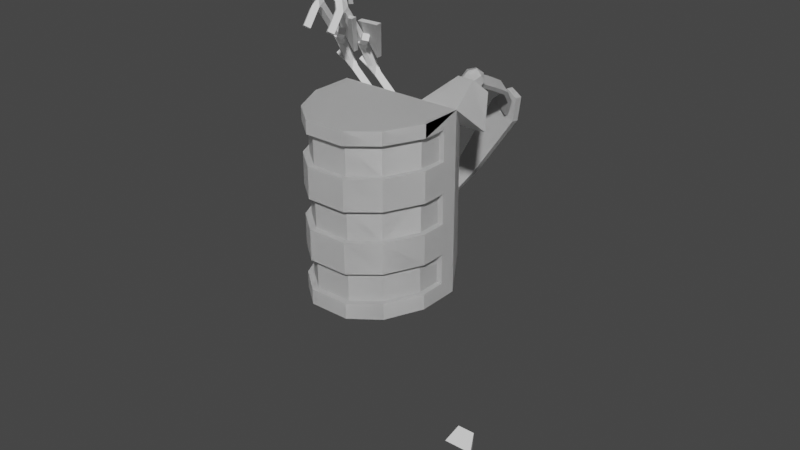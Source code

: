 # Source: Backpack.blend  (saved by Blender 3.3.6; exported with 4.5.12 LTS)
import bpy
from mathutils import Matrix  # noqa: F401  (used for matrix-valued properties, if any)

bpy.ops.wm.read_factory_settings(use_empty=True)
scene = bpy.context.scene
scene.name = 'Scene'

# ---- collections
col_collection = bpy.data.collections.new('Collection'); scene.collection.children.link(col_collection)

# ---- world
world_world = bpy.data.worlds.new('World'); scene.world = world_world
world_world.use_nodes = True; world_world.node_tree.nodes.clear()
_N = world_world.node_tree.nodes; _L = world_world.node_tree.links
n0 = _N.new('ShaderNodeOutputWorld'); n0.name = 'World Output'; n0.location = (300, 300)
n1 = _N.new('ShaderNodeBackground'); n1.name = 'Background'; n1.location = (10, 300)
n1.inputs[0].default_value = (0.05088, 0.05088, 0.05088, 1.0)
_L.new(n1.outputs[0], n0.inputs[0])
n0.is_active_output = True
world_world.color = (0.05088, 0.05088, 0.05088)
world_world.use_sun_shadow = False
world_world.sun_shadow_jitter_overblur = 0.0

# ---- meshes
me_cube = bpy.data.meshes.new('Cube')
me_cube.from_pydata([(-0.3341, -0.207, -0.207), (-0.2003, -0.207, 0.207), (-0.1563, 0.207, -0.207), (-0.08584, 0.207, 0.002002), (0.3408, -0.207, -0.207), (0.207, -0.207, 0.207), (0.163, 0.207, -0.207), (0.09252, 0.207, 0.002002)], [], [(0, 1, 3, 2), (2, 3, 7, 6), (6, 7, 5, 4), (4, 5, 1, 0), (2, 6, 4, 0), (7, 3, 1, 5)])
_uv = me_cube.uv_layers.new(name='UVMap')
_uv.uv.foreach_set('vector', [0.375, 0.0, 0.625, 0.0, 0.625, 0.25, 0.375, 0.25, 0.375, 0.25, 0.625, 0.25, 0.625, 0.5, 0.375, 0.5, 0.375, 0.5, 0.625, 0.5, 0.625, 0.75, 0.375, 0.75, 0.375, 0.75, 0.625, 0.75, 0.625, 1.0, 0.375, 1.0, 0.125, 0.5, 0.375, 0.5, 0.375, 0.75, 0.125, 0.75, 0.625, 0.5, 0.875, 0.5, 0.875, 0.75, 0.625, 0.75])
me_cube.update()
me_cylinder_001 = bpy.data.meshes.new('Cylinder.001')
me_cylinder_001.from_pydata([(-0.6206, -1.283, 0.3058), (-0.1985, -1.283, 0.8665), (0.3075, 0.16, -0.6977), (-0.4542, -1.283, 0.6612), (-0.6207, -1.283, 0.04897), (0.378, 0.3064, -0.5485), (0.1985, -1.283, 0.8665), (0.8046, -0.1196, -0.4166), (0.6209, -1.283, 0.04897), (0.6206, -1.283, 0.3058), (0.6268, 0.16, -0.6977), (0.5564, 0.3064, -0.5485), (0.4542, -1.283, 0.6612), (0.1985, -1.605, 0.8672), (0.6205, -1.605, 0.3054), (0.4538, -1.605, 0.6612), (-0.6205, -1.605, 0.3054), (-0.6216, -1.605, 0.04897), (-0.4538, -1.605, 0.6612), (-0.1985, -1.605, 0.8672), (0.6218, -1.605, 0.04897), (-0.6206, -0.6333, 0.3058), (-0.1985, -0.6333, 0.8665), (-0.4542, -0.6333, 0.6612), (-0.6207, -0.6333, 0.04897), (0.1985, -0.6333, 0.8665), (0.6209, -0.6333, 0.04897), (0.6206, -0.6333, 0.3058), (0.4542, -0.6333, 0.6612), (0.1985, -0.9548, 0.8672), (0.6205, -0.9548, 0.3054), (0.4538, -0.9548, 0.6612), (-0.6205, -0.9548, 0.3054), (-0.6216, -0.9548, 0.04897), (-0.4538, -0.9548, 0.6612), (0.6782, 0.1583, 0.3167), (-0.1985, -0.9548, 0.8672), (0.6782, 0.1583, -0.1316), (0.6218, -0.9548, 0.04897), (0.4965, 0.1583, 0.7049), (0.2169, -0.1195, -0.5866), (-0.2169, -0.1195, -0.5866), (-0.5105, -0.1195, -0.4168), (-0.6782, 0.1583, -0.1316), (-0.6782, 0.1583, 0.3167), (-0.4965, 0.1583, 0.7049), (-0.6206, 0.01669, 0.3058), (-0.2169, 0.1583, 0.9291), (-0.1985, 0.01669, 0.8665), (0.2169, 0.1583, 0.9291), (-0.4542, 0.01669, 0.6612), (-0.6207, 0.01669, 0.04897), (0.1985, 0.01669, 0.8665), (0.6209, 0.01669, 0.04897), (0.6206, 0.01669, 0.3058), (0.4542, 0.01669, 0.6612), (0.1985, -0.3048, 0.8672), (0.6205, -0.3048, 0.3054), (0.4538, -0.3048, 0.6612), (-0.6205, -0.3048, 0.3054), (-0.6216, -0.3048, 0.04897), (-0.4538, -0.3048, 0.6612), (-0.1985, -0.3048, 0.8672), (0.6218, -0.3048, 0.04897), (0.678, -1.773, 0.3153), (0.4949, -1.779, 0.705), (0.6815, -1.773, -0.1348), (0.5105, -1.519, -0.4291), (0.2169, -1.519, -0.5883), (-0.2169, -1.519, -0.5883), (-0.5105, -1.519, -0.4291), (-0.6815, -1.773, -0.1348), (-0.678, -1.773, 0.3153), (-0.4949, -1.779, 0.705), (-0.2169, -1.768, 0.9317), (0.2169, -1.768, 0.9317), (0.6801, -1.605, 0.04897), (0.6801, -1.283, 0.04897), (0.678, -1.283, 0.3156), (0.678, -1.605, 0.3154), (0.6781, -0.6333, 0.3161), (0.6781, -0.9548, 0.3159), (0.6782, 0.01669, 0.3166), (0.6781, -0.3048, 0.3164), (0.6801, -0.9548, 0.04897), (0.6795, -0.6333, 0.04897), (0.679, -0.3048, 0.04897), (0.6784, 0.01669, 0.04897), (0.2169, 0.01669, 0.9293), (0.2169, -0.3048, 0.9297), (0.2169, -0.6333, 0.9301), (0.2169, -1.605, 0.9314), (0.2169, -1.283, 0.931), (0.2169, -0.9548, 0.9306), (0.495, -1.605, 0.705), (0.4953, -1.283, 0.705), (0.4956, -0.9548, 0.705), (0.4958, -0.6333, 0.705), (0.4961, -0.3048, 0.7049), (0.4964, 0.01669, 0.7049), (-0.2169, 0.01669, 0.9293), (-0.2169, -0.3048, 0.9297), (-0.2169, -1.605, 0.9314), (-0.2169, -1.283, 0.931), (-0.2169, -0.9548, 0.9306), (-0.2169, -0.6333, 0.9301), (-0.4958, -0.6333, 0.705), (-0.4956, -0.9548, 0.705), (-0.4964, 0.01669, 0.7049), (-0.4961, -0.3048, 0.7049), (-0.495, -1.605, 0.705), (-0.4953, -1.283, 0.705), (-0.678, -1.605, 0.3154), (-0.6781, -0.9548, 0.3159), (-0.678, -1.283, 0.3156), (-0.6782, 0.01669, 0.3166), (-0.6781, -0.3048, 0.3164), (-0.6781, -0.6333, 0.3161), (-0.6798, -1.605, 0.04897), (-0.6792, -1.283, 0.04897), (-0.6781, -0.6333, 0.04897), (-0.6787, -0.9548, 0.04897), (-0.6781, -0.3048, 0.04897), (-0.6782, 0.01669, 0.04897), (0.5105, -0.1263, -0.4168), (0.139, -0.1195, -0.4168), (0.2671, 0.1583, -0.1316), (0.4511, 0.3552, -0.736), (0.3761, 0.3344, -0.6882), (0.3542, 0.27, -0.6274), (0.4606, 0.2854, -0.7823), (0.3895, 0.2356, -0.7537), (0.3636, 0.2001, -0.6737), (0.5245, 0.2327, -0.7666), (0.48, 0.1611, -0.7315), (0.4276, 0.1474, -0.658), (0.579, 0.2499, -0.7045), (0.557, 0.1854, -0.6437), (0.4821, 0.1646, -0.5959), (0.3981, 0.1996, -0.5891), (0.5351, 0.3202, -0.7428), (0.5695, 0.3197, -0.6582), (0.5436, 0.2842, -0.5782), (0.4726, 0.2345, -0.5496), (0.5055, 0.3724, -0.6739), (0.4531, 0.3587, -0.6004), (0.4086, 0.2871, -0.5653), (-0.5083, -1.775, -1.287), (0.01527, -1.069, -1.385), (-0.5501, -1.751, -1.292), (-0.1908, -0.9517, -1.41), (-0.505, -1.779, -1.33), (0.02169, -1.076, -1.468), (-0.5468, -1.755, -1.336), (-0.1844, -0.9586, -1.494), (0.4492, -0.4089, -1.406), (0.1591, -0.244, -1.442), (0.4556, -0.4158, -1.49), (0.1655, -0.251, -1.526), (0.4906, -0.1392, -1.392), (0.365, -0.06788, -1.408), (0.497, -0.1462, -1.476), (0.3715, -0.07485, -1.491), (0.2585, -0.2771, -1.465), (0.4231, 0.3069, -0.7389), (0.3794, -0.3601, -1.426), (0.544, 0.2239, -0.6996), (0.25, -0.2655, -1.415), (0.3949, 0.2748, -0.7204), (0.3709, -0.3485, -1.376), (0.5158, 0.1918, -0.681), (0.3677, -0.06843, -1.361), (0.425, 0.09224, -1.198), (0.428, 0.1997, -0.9804), (0.5489, 0.1166, -0.941), (0.5459, 0.009234, -1.158), (0.4886, -0.1514, -1.321), (0.5208, 0.08449, -0.9225), (0.5177, -0.02293, -1.14), (0.4667, -0.1651, -1.283), (0.3999, 0.1675, -0.9618), (0.3968, 0.06008, -1.179), (0.3458, -0.0821, -1.322), (-0.4198, 0.02095, -0.1833), (-0.3818, 0.05279, -0.1378), (-0.3512, 0.08679, -0.1871), (-0.3892, 0.05496, -0.2326), (-0.7994, 1.292, 0.3644), (-0.7492, 1.317, 0.4016), (-0.7618, 1.378, 0.3773), (-0.8121, 1.353, 0.3402), (-0.7619, 0.4163, -0.08154), (-0.7984, 0.3842, -0.1281), (-0.7757, 0.4266, -0.1751), (-0.7392, 0.4587, -0.1286), (-0.5274, 0.8441, 0.5068), (-0.5776, 0.8159, 0.4721), (-0.6223, 0.8456, 0.5127), (-0.5721, 0.8738, 0.5474), (-0.8796, 1.343, 0.003451), (-0.8344, 1.326, -0.04339), (-0.7965, 1.378, -0.02592), (-0.8418, 1.395, 0.02092), (-0.8152, 1.032, 0.1806), (-0.7703, 1.015, 0.1335), (-0.7589, 1.08, 0.1207), (-0.8039, 1.097, 0.1677), (-0.4656, 0.6951, 0.1129), (-0.5144, 0.7097, 0.1568), (-0.525, 0.7683, 0.1255), (-0.4761, 0.7537, 0.08163), (-0.8228, 1.133, 0.5451), (-0.7695, 1.16, 0.5761), (-0.8095, 1.205, 0.6058), (-0.8628, 1.179, 0.5748), (-0.4612, 0.06432, -0.1791), (-0.4232, 0.09615, -0.1336), (-0.3926, 0.1302, -0.1829), (-0.4305, 0.09832, -0.2284), (-0.5026, 0.1077, -0.1749), (-0.4646, 0.1395, -0.1294), (-0.434, 0.1735, -0.1787), (-0.4719, 0.1417, -0.2242), (-0.544, 0.151, -0.1707), (-0.506, 0.1829, -0.1252), (-0.4754, 0.2169, -0.1745), (-0.5133, 0.185, -0.22), (-0.5853, 0.1944, -0.1665), (-0.5474, 0.2262, -0.121), (-0.5168, 0.2602, -0.1703), (-0.5547, 0.2284, -0.2158), (-0.6267, 0.2378, -0.1623), (-0.5888, 0.2696, -0.1168), (-0.5581, 0.3036, -0.1661), (-0.5961, 0.2718, -0.2116), (-0.6738, 0.3497, -0.1049), (-0.6096, 0.3672, -0.107), (-0.6138, 0.3896, -0.1703), (-0.6799, 0.3772, -0.1704), (-0.6866, 0.4129, -0.08576), (-0.6205, 0.4253, -0.08573), (-0.6247, 0.4477, -0.149), (-0.6908, 0.4353, -0.1491), (-0.6975, 0.4711, -0.06444), (-0.6314, 0.4835, -0.06442), (-0.6356, 0.5059, -0.1277), (-0.7017, 0.4935, -0.1277), (-0.7085, 0.5292, -0.04313), (-0.6423, 0.5416, -0.0431), (-0.6465, 0.564, -0.1064), (-0.7126, 0.5516, -0.1064), (-0.7023, 0.6267, 0.01973), (-0.6379, 0.6283, 0.0005755), (-0.6419, 0.6629, -0.05166), (-0.7176, 0.6719, -0.02765), (-0.6917, 0.672, 0.05964), (-0.6272, 0.6737, 0.04049), (-0.6425, 0.719, -0.006894), (-0.7069, 0.7173, 0.01226), (-0.681, 0.7174, 0.09955), (-0.6165, 0.7191, 0.0804), (-0.6318, 0.7644, 0.03302), (-0.6963, 0.7627, 0.05217), (-0.6703, 0.7628, 0.1395), (-0.6059, 0.7645, 0.1203), (-0.6211, 0.8097, 0.07293), (-0.6856, 0.808, 0.09208), (-0.6597, 0.8082, 0.1794), (-0.5952, 0.8098, 0.1602), (-0.6104, 0.8551, 0.1128), (-0.6749, 0.8534, 0.132), (-0.649, 0.8535, 0.2193), (-0.5845, 0.8552, 0.2001), (-0.5998, 0.9005, 0.1528), (-0.6643, 0.8988, 0.1719), (-0.6383, 0.8989, 0.2592), (-0.5738, 0.9006, 0.2401), (-0.5891, 0.9459, 0.1927), (-0.6536, 0.9442, 0.2118), (-0.6277, 0.9443, 0.2991), (-0.5632, 0.946, 0.28), (-0.5784, 0.9912, 0.2326), (-0.6429, 0.9895, 0.2517), (-0.617, 0.9897, 0.339), (-0.5525, 0.9913, 0.3199), (-0.5678, 1.037, 0.2725), (-0.6191, 1.026, 0.2906), (-0.6528, 1.077, 0.3564), (-0.6075, 1.106, 0.3969), (-0.5769, 1.133, 0.3433), (-0.6309, 1.101, 0.3133), (-0.686, 1.123, 0.3606), (-0.6407, 1.152, 0.4011), (-0.61, 1.179, 0.3475), (-0.6554, 1.15, 0.3071), (-0.7191, 1.169, 0.3648), (-0.6738, 1.198, 0.4053), (-0.6432, 1.225, 0.3517), (-0.6885, 1.196, 0.3113), (-0.7523, 1.215, 0.369), (-0.707, 1.244, 0.4095), (-0.6763, 1.271, 0.3559), (-0.7217, 1.242, 0.3155), (-0.7854, 1.261, 0.3732), (-0.7401, 1.29, 0.4137), (-0.7095, 1.317, 0.3601), (-0.7548, 1.288, 0.3197), (-0.7084, 0.3126, -0.1492), (-0.6857, 0.355, -0.1963), (-0.6492, 0.3871, -0.1497), (-0.7169, 0.3805, -0.0921), (-0.7534, 0.3484, -0.1386), (-0.7307, 0.3908, -0.1857), (-0.6942, 0.4229, -0.1392), (-0.5329, 1.015, 0.3756), (-0.5831, 0.9868, 0.3409), (-0.6278, 1.017, 0.3814), (-0.5776, 1.045, 0.4161), (-0.5315, 0.9723, 0.4084), (-0.5817, 0.9441, 0.3737), (-0.6264, 0.9738, 0.4142), (-0.5762, 1.002, 0.4489), (-0.5301, 0.9296, 0.4412), (-0.5804, 0.9013, 0.4065), (-0.6251, 0.931, 0.4471), (-0.5748, 0.9593, 0.4817), (-0.5287, 0.8868, 0.474), (-0.579, 0.8586, 0.4393), (-0.6237, 0.8883, 0.4799), (-0.5734, 0.9166, 0.5146), (-0.6553, 1.078, 0.3157), (-0.6024, 1.072, 0.2728), (-0.5722, 1.114, 0.2864), (-0.6174, 1.131, 0.3332), (-0.6874, 1.116, 0.2711), (-0.6421, 1.099, 0.2243), (-0.6042, 1.152, 0.2418), (-0.6495, 1.169, 0.2886), (-0.7194, 1.154, 0.2265), (-0.6742, 1.137, 0.1797), (-0.6363, 1.19, 0.1971), (-0.6815, 1.207, 0.244), (-0.7515, 1.192, 0.1819), (-0.7062, 1.175, 0.1351), (-0.6683, 1.227, 0.1525), (-0.7136, 1.244, 0.1994), (-0.7835, 1.229, 0.1373), (-0.7383, 1.212, 0.09045), (-0.7004, 1.265, 0.1079), (-0.7456, 1.282, 0.1548), (-0.8155, 1.267, 0.09268), (-0.7703, 1.25, 0.04584), (-0.7324, 1.303, 0.06331), (-0.7777, 1.32, 0.1101), (-0.8476, 1.305, 0.04806), (-0.8024, 1.288, 0.001226), (-0.7645, 1.341, 0.01869), (-0.8097, 1.358, 0.06553), (-0.6509, 1.034, 0.3366), (-0.692, 1.033, 0.2976), (-0.6471, 1.016, 0.2506), (-0.6357, 1.081, 0.2377), (-0.6806, 1.099, 0.2848), (-0.7331, 1.033, 0.2586), (-0.6881, 1.016, 0.2115), (-0.6768, 1.081, 0.1987), (-0.7217, 1.098, 0.2457), (-0.7741, 1.032, 0.2196), (-0.7292, 1.015, 0.1725), (-0.7179, 1.08, 0.1597), (-0.7628, 1.097, 0.2067), (-0.6201, 0.5935, -0.02519), (-0.6689, 0.6082, 0.01867), (-0.6795, 0.6668, -0.01264), (-0.5815, 0.6189, 0.009341), (-0.6303, 0.6336, 0.05321), (-0.6408, 0.6922, 0.0219), (-0.592, 0.6775, -0.02197), (-0.5428, 0.6443, 0.04388), (-0.5917, 0.6589, 0.08775), (-0.6022, 0.7176, 0.05643), (-0.5534, 0.7029, 0.01256), (-0.5042, 0.6697, 0.07841), (-0.5531, 0.6843, 0.1223), (-0.5636, 0.7429, 0.09097), (-0.5147, 0.7283, 0.0471), (-0.7962, 1.258, 0.3917), (-0.7428, 1.285, 0.4227), (-0.7828, 1.33, 0.4523), (-0.8362, 1.303, 0.4213), (-0.8051, 1.216, 0.4428), (-0.7517, 1.243, 0.4738), (-0.7917, 1.288, 0.5035), (-0.8451, 1.261, 0.4725), (-0.814, 1.175, 0.4939), (-0.7606, 1.202, 0.5249), (-0.8006, 1.247, 0.5546), (-0.854, 1.22, 0.5236), (-0.6738, 0.3497, -0.1049), (-0.6096, 0.3672, -0.107), (-0.6138, 0.3896, -0.1703), (-0.6799, 0.3772, -0.1704), (-0.7176, 0.6719, -0.02765), (-0.6419, 0.6629, -0.05166), (-0.6379, 0.6283, 0.0005755), (-0.7023, 0.6267, 0.01973), (-0.6309, 1.101, 0.3133), (-0.5769, 1.133, 0.3433), (-0.6075, 1.106, 0.3969), (-0.6528, 1.077, 0.3564), (-0.6492, 0.3871, -0.1497), (-0.6857, 0.355, -0.1963), (-0.7084, 0.3126, -0.1492), (-0.6738, 0.3497, -0.1049), (-0.6174, 1.131, 0.3332), (-0.5722, 1.114, 0.2864), (-0.6024, 1.072, 0.2728), (-0.6553, 1.078, 0.3157), (-0.6309, 1.101, 0.3133), (-0.6024, 1.072, 0.2728), (-0.6191, 1.026, 0.2906), (-0.6509, 1.034, 0.3366), (-0.6419, 0.6629, -0.05166), (-0.6795, 0.6668, -0.01264), (-0.6689, 0.6082, 0.01867), (-0.6201, 0.5935, -0.02519), (-0.7038, 1.005, 0.1187), (-0.9765, 1.526, -0.2146), (-0.6671, 1.007, 0.09188), (-0.9398, 1.528, -0.2414), (-0.587, 1.333, 0.3035), (-0.5503, 1.335, 0.2767), (-0.7084, 0.8167, -0.007578), (-0.1565, 0.9656, 0.3539), (-0.6881, 0.8325, -0.0451), (-0.1362, 0.9814, 0.3164), (-0.4761, 0.498, -0.01573), (-0.4558, 0.5137, -0.05325)], [], [(124, 40, 41, 42, 125), (66, 64, 72, 71), (65, 73, 72, 64), (67, 70, 69, 68), (44, 45, 39, 35), (66, 71, 70, 67), (49, 39, 45, 47), (74, 73, 65, 75), (126, 43, 44, 35, 37), (42, 43, 126, 125), (37, 35, 82, 87, 86, 83, 80, 85, 84, 81, 78, 77, 76, 79, 64, 66), (66, 67, 124, 37), (91, 75, 65, 94), (99, 39, 49, 88), (95, 96, 93, 92), (97, 98, 89, 90), (90, 89, 101, 105), (102, 74, 75, 91), (104, 103, 92, 93), (88, 49, 47, 100), (110, 73, 74, 102), (103, 104, 107, 111), (109, 106, 105, 101), (100, 47, 45, 108), (72, 73, 110, 112), (111, 107, 113, 114), (108, 45, 44, 115), (109, 116, 117, 106), (123, 115, 44, 43, 71, 72, 112, 118, 119, 114, 113, 121, 120, 117, 116, 122), (42, 70, 71, 43), (41, 69, 70, 42), (40, 68, 69, 41), (67, 68, 40, 124), (65, 64, 79, 94), (96, 95, 78, 81), (82, 35, 39, 99), (83, 98, 97, 80), (119, 4, 0, 3, 1, 6, 12, 9, 8, 77, 78, 95, 92, 103, 111, 114), (79, 76, 20, 14, 15, 13, 19, 18, 16, 17, 118, 112, 110, 102, 91, 94), (8, 20, 76, 77), (17, 4, 119, 118), (20, 8, 9, 14), (6, 13, 15, 12), (1, 19, 13, 6), (3, 18, 19, 1), (18, 3, 0, 16), (4, 17, 16, 0), (15, 14, 9, 12), (120, 24, 21, 23, 22, 25, 28, 27, 26, 85, 80, 97, 90, 105, 106, 117), (81, 84, 38, 30, 31, 29, 36, 34, 32, 33, 121, 113, 107, 104, 93, 96), (85, 26, 38, 84), (33, 24, 120, 121), (38, 26, 27, 30), (25, 29, 31, 28), (22, 36, 29, 25), (23, 34, 36, 22), (34, 23, 21, 32), (24, 33, 32, 21), (31, 30, 27, 28), (123, 51, 46, 50, 48, 52, 55, 54, 53, 87, 82, 99, 88, 100, 108, 115), (83, 86, 63, 57, 58, 56, 62, 61, 59, 60, 122, 116, 109, 101, 89, 98), (87, 53, 63, 86), (122, 60, 51, 123), (63, 53, 54, 57), (52, 56, 58, 55), (48, 62, 56, 52), (50, 61, 62, 48), (61, 50, 46, 59), (51, 60, 59, 46), (58, 57, 54, 55), (5, 2, 125, 126), (2, 5, 11, 10), (7, 10, 11, 37), (124, 7, 37), (124, 125, 2, 10, 7), (11, 5, 126, 37), (139, 129, 132), (128, 127, 130, 131), (129, 128, 131, 132), (127, 140, 130), (139, 132, 135), (131, 130, 133, 134), (132, 131, 134, 135), (130, 140, 133), (139, 135, 138), (134, 133, 136, 137), (135, 134, 137, 138), (133, 140, 136), (139, 138, 143), (137, 136, 141, 142), (138, 137, 142, 143), (136, 140, 141), (141, 140, 144), (139, 143, 146), (142, 141, 144, 145), (143, 142, 145, 146), (146, 145, 128, 129), (144, 140, 127), (139, 146, 129), (145, 144, 127, 128), (147, 148, 150, 149), (149, 150, 154, 153), (153, 154, 152, 151), (151, 152, 148, 147), (149, 153, 151, 147), (152, 154, 158, 157), (157, 158, 162, 161), (150, 148, 155, 156), (148, 152, 157, 155), (154, 150, 156, 158), (162, 160, 159, 161), (156, 155, 159, 160), (155, 157, 161, 159), (158, 156, 160, 162), (173, 164, 166, 174), (174, 166, 170, 177), (177, 170, 168, 180), (180, 168, 164, 173), (165, 169, 167, 163), (170, 166, 164, 168), (167, 182, 171, 163), (182, 181, 172, 171), (181, 180, 173, 172), (169, 179, 182, 167), (179, 178, 181, 182), (178, 177, 180, 181), (165, 176, 179, 169), (176, 175, 178, 179), (175, 174, 177, 178), (163, 171, 176, 165), (171, 172, 175, 176), (172, 173, 174, 175), (226, 223, 227, 230), (225, 226, 230, 229), (224, 225, 229, 228), (223, 224, 228, 227), (222, 219, 223, 226), (221, 222, 226, 225), (236, 237, 309), (220, 221, 225, 224), (219, 220, 224, 223), (218, 215, 219, 222), (217, 218, 222, 221), (216, 217, 221, 220), (215, 216, 220, 219), (186, 183, 215, 218), (232, 236, 235), (185, 186, 218, 217), (184, 185, 217, 216), (183, 184, 216, 215), (211, 212, 213, 214), (210, 209, 208, 207), (206, 205, 204, 203), (202, 201, 200, 199), (253, 252, 371), (198, 197, 196, 195), (252, 251, 372), (253, 423, 424, 252), (252, 424, 425, 404), (404, 425, 422, 403), (330, 418, 421, 358), (358, 421, 420, 286), (286, 420, 419, 331), (254, 373, 253), (332, 415, 414, 333), (373, 254, 251), (333, 414, 417, 290), (289, 314, 285, 332), (234, 231, 307, 308), (283, 358, 286), (290, 417, 416, 331), (307, 412, 411, 308), (287, 330, 358), (308, 411, 410, 238), (333, 290, 330), (290, 331, 330), (238, 410, 413, 235), (288, 408, 409, 287), (314, 284, 285), (287, 409, 406, 330), (314, 315, 284), (315, 283, 284), (315, 316, 283), (251, 254, 250, 247), (253, 249, 250, 254), (330, 406, 407, 333), (373, 402, 403, 253), (194, 193, 192, 191), (252, 404, 405, 251), (235, 398, 401, 238), (238, 401, 400, 309), (309, 400, 399, 236), (236, 399, 398, 235), (186, 185, 184, 183), (232, 235, 307, 231), (234, 308, 237, 233), (289, 288, 317, 314), (232, 233, 237, 236), (251, 247, 248, 372), (249, 253, 371, 248), (288, 287, 316, 317), (235, 413, 412, 307), (331, 416, 415, 332), (252, 372, 248, 371), (251, 405, 402, 373), (403, 422, 423, 253), (331, 419, 418, 330), (333, 407, 408, 288), (316, 287, 358, 283), (332, 285, 286, 331), (289, 332, 333, 288), (237, 308, 238, 309), (227, 228, 232, 231), (228, 229, 233, 232), (229, 230, 234, 233), (230, 227, 231, 234), (398, 399, 240, 239), (399, 400, 241, 240), (400, 401, 242, 241), (401, 398, 239, 242), (239, 240, 244, 243), (240, 241, 245, 244), (241, 242, 246, 245), (242, 239, 243, 246), (243, 244, 248, 247), (244, 245, 249, 248), (245, 246, 250, 249), (246, 243, 247, 250), (405, 404, 256, 255), (404, 403, 257, 256), (403, 402, 258, 257), (402, 405, 255, 258), (255, 256, 260, 259), (256, 257, 261, 260), (257, 258, 262, 261), (258, 255, 259, 262), (259, 260, 264, 263), (260, 261, 265, 264), (261, 262, 266, 265), (262, 259, 263, 266), (263, 264, 268, 267), (264, 265, 269, 268), (265, 266, 270, 269), (266, 263, 267, 270), (267, 268, 272, 271), (268, 269, 273, 272), (269, 270, 274, 273), (270, 267, 271, 274), (271, 272, 276, 275), (272, 273, 277, 276), (273, 274, 278, 277), (274, 271, 275, 278), (275, 276, 280, 279), (276, 277, 281, 280), (277, 278, 282, 281), (278, 275, 279, 282), (279, 280, 284, 283), (280, 281, 285, 284), (281, 282, 286, 285), (282, 279, 283, 286), (409, 408, 292, 291), (408, 407, 293, 292), (407, 406, 294, 293), (406, 409, 291, 294), (291, 292, 296, 295), (292, 293, 297, 296), (293, 294, 298, 297), (294, 291, 295, 298), (295, 296, 300, 299), (296, 297, 301, 300), (297, 298, 302, 301), (298, 295, 299, 302), (299, 300, 304, 303), (300, 301, 305, 304), (301, 302, 306, 305), (302, 299, 303, 306), (303, 304, 188, 187), (304, 305, 189, 188), (305, 306, 190, 189), (306, 303, 187, 190), (310, 311, 412, 413), (311, 312, 411, 412), (312, 313, 410, 411), (313, 310, 413, 410), (191, 192, 311, 310), (192, 193, 312, 311), (193, 194, 313, 312), (194, 191, 310, 313), (318, 319, 315, 314), (319, 320, 316, 315), (320, 321, 317, 316), (321, 318, 314, 317), (322, 323, 319, 318), (323, 324, 320, 319), (324, 325, 321, 320), (325, 322, 318, 321), (326, 327, 323, 322), (327, 328, 324, 323), (328, 329, 325, 324), (329, 326, 322, 325), (195, 196, 327, 326), (196, 197, 328, 327), (197, 198, 329, 328), (198, 195, 326, 329), (334, 335, 416, 417), (335, 336, 415, 416), (336, 337, 414, 415), (337, 334, 417, 414), (338, 339, 335, 334), (339, 340, 336, 335), (340, 341, 337, 336), (341, 338, 334, 337), (342, 343, 339, 338), (343, 344, 340, 339), (344, 345, 341, 340), (345, 342, 338, 341), (346, 347, 343, 342), (347, 348, 344, 343), (348, 349, 345, 344), (349, 346, 342, 345), (350, 351, 347, 346), (351, 352, 348, 347), (352, 353, 349, 348), (353, 350, 346, 349), (354, 355, 351, 350), (355, 356, 352, 351), (356, 357, 353, 352), (357, 354, 350, 353), (199, 200, 355, 354), (200, 201, 356, 355), (201, 202, 357, 356), (202, 199, 354, 357), (359, 360, 420, 421), (360, 361, 419, 420), (361, 362, 418, 419), (362, 359, 421, 418), (363, 364, 360, 359), (364, 365, 361, 360), (365, 366, 362, 361), (366, 363, 359, 362), (367, 368, 364, 363), (368, 369, 365, 364), (369, 370, 366, 365), (370, 367, 363, 366), (203, 204, 368, 367), (204, 205, 369, 368), (205, 206, 370, 369), (206, 203, 367, 370), (374, 375, 424, 425), (375, 376, 423, 424), (376, 377, 422, 423), (377, 374, 425, 422), (378, 379, 375, 374), (379, 380, 376, 375), (380, 381, 377, 376), (381, 378, 374, 377), (382, 383, 379, 378), (383, 384, 380, 379), (384, 385, 381, 380), (385, 382, 378, 381), (207, 208, 383, 382), (208, 209, 384, 383), (209, 210, 385, 384), (210, 207, 382, 385), (187, 188, 387, 386), (188, 189, 388, 387), (189, 190, 389, 388), (190, 187, 386, 389), (386, 387, 391, 390), (387, 388, 392, 391), (388, 389, 393, 392), (389, 386, 390, 393), (390, 391, 395, 394), (391, 392, 396, 395), (392, 393, 397, 396), (393, 390, 394, 397), (394, 395, 212, 211), (395, 396, 213, 212), (396, 397, 214, 213), (397, 394, 211, 214), (426, 427, 429, 428), (428, 429, 431), (431, 429, 427, 430), (430, 427, 426), (428, 431, 430, 426), (432, 433, 435, 434), (434, 435, 437), (437, 435, 433, 436), (436, 433, 432), (434, 437, 436, 432)])
_uv = me_cylinder_001.uv_layers.new(name='UVMap')
_uv.uv.foreach_set('vector', [0.83, 0.704, 0.75, 0.704, 0.6667, 0.704, 0.5833, 0.704, 0.7422, 0.704, 0.9167, 0.7105, 1.0, 0.7105, 0.4167, 0.7105, 0.5, 0.7105, 0.08333, 0.7105, 0.3333, 0.7105, 0.4167, 0.7105, 7.451e-08, 0.7105, 0.8333, 0.7105, 0.5833, 0.7105, 0.6667, 0.7105, 0.75, 0.7105, 0.4167, 0.704, 0.3333, 0.704, 0.08333, 0.704, 7.451e-08, 0.704, 0.9167, 0.7105, 0.5, 0.7105, 0.5833, 0.7105, 0.8333, 0.7105, 0.1667, 0.704, 0.08333, 0.704, 0.3333, 0.704, 0.25, 0.704, 0.25, 0.7105, 0.3333, 0.7105, 0.08333, 0.7105, 0.1667, 0.7105, 0.7904, 0.704, 0.5, 0.704, 0.4167, 0.704, 1.0, 0.704, 0.9147, 0.704, 0.5833, 0.704, 0.5, 0.704, 0.7904, 0.704, 0.7424, 0.704, 0.9167, 0.704, 1.0, 0.704, 1.0, 0.7045, 0.9503, 0.7045, 0.9503, 0.7056, 1.0, 0.7056, 1.0, 0.7067, 0.9504, 0.7067, 0.9505, 0.7078, 1.0, 0.7078, 1.0, 0.7089, 0.9506, 0.7089, 0.9507, 0.71, 1.0, 0.71, 1.0, 0.7105, 0.9167, 0.7105, 0.9167, 0.7105, 0.8333, 0.7105, 0.836, 0.7041, 0.9167, 0.7041, 0.1667, 0.71, 0.1667, 0.7105, 0.08333, 0.7105, 0.08333, 0.71, 0.08333, 0.7045, 0.08333, 0.704, 0.1667, 0.704, 0.1667, 0.7045, 0.08333, 0.7089, 0.08333, 0.7078, 0.1667, 0.7078, 0.1667, 0.7089, 0.08333, 0.7067, 0.08333, 0.7056, 0.1667, 0.7056, 0.1667, 0.7067, 0.1667, 0.7067, 0.1667, 0.7056, 0.25, 0.7056, 0.25, 0.7067, 0.25, 0.71, 0.25, 0.7105, 0.1667, 0.7105, 0.1667, 0.71, 0.25, 0.7078, 0.25, 0.7089, 0.1667, 0.7089, 0.1667, 0.7078, 0.1667, 0.7045, 0.1667, 0.704, 0.25, 0.704, 0.25, 0.7045, 0.3333, 0.71, 0.3333, 0.7105, 0.25, 0.7105, 0.25, 0.71, 0.25, 0.7089, 0.25, 0.7078, 0.3333, 0.7078, 0.3333, 0.7089, 0.3333, 0.7056, 0.3333, 0.7067, 0.25, 0.7067, 0.25, 0.7056, 0.25, 0.7045, 0.25, 0.704, 0.3333, 0.704, 0.3333, 0.7045, 0.4167, 0.7105, 0.3333, 0.7105, 0.3333, 0.71, 0.4167, 0.71, 0.3333, 0.7089, 0.3333, 0.7078, 0.4167, 0.7078, 0.4167, 0.7089, 0.3333, 0.7045, 0.3333, 0.704, 0.4167, 0.704, 0.4167, 0.7045, 0.3333, 0.7056, 0.4167, 0.7056, 0.4167, 0.7067, 0.3333, 0.7067, 0.4664, 0.7045, 0.4167, 0.7045, 0.4167, 0.704, 0.5, 0.704, 0.5, 0.7105, 0.4167, 0.7105, 0.4167, 0.71, 0.466, 0.71, 0.4661, 0.7089, 0.4167, 0.7089, 0.4167, 0.7078, 0.4662, 0.7078, 0.4662, 0.7067, 0.4167, 0.7067, 0.4167, 0.7056, 0.4663, 0.7056, 0.5833, 0.704, 0.5833, 0.7105, 0.5, 0.7105, 0.5, 0.704, 0.6667, 0.704, 0.6667, 0.7105, 0.5833, 0.7105, 0.5833, 0.704, 0.75, 0.704, 0.75, 0.7105, 0.6667, 0.7105, 0.6667, 0.704, 0.8333, 0.7105, 0.75, 0.7105, 0.75, 0.704, 0.8333, 0.704, 0.08333, 0.7105, 7.451e-08, 0.7105, 7.451e-08, 0.71, 0.08333, 0.71, 0.08333, 0.7078, 0.08333, 0.7089, 7.451e-08, 0.7089, 7.451e-08, 0.7078, 7.451e-08, 0.7045, 7.451e-08, 0.704, 0.08333, 0.704, 0.08333, 0.7045, 7.451e-08, 0.7056, 0.08333, 0.7056, 0.08333, 0.7067, 7.451e-08, 0.7067, 0.375, 0.2822, 0.375, 0.2902, 0.4278, 0.2902, 0.4764, 0.313, 0.5044, 0.3479, 0.5044, 0.4021, 0.4764, 0.437, 0.4278, 0.4598, 0.375, 0.4598, 0.375, 0.4679, 0.4235, 0.4676, 0.4805, 0.4427, 0.5119, 0.4046, 0.5119, 0.3454, 0.4805, 0.3073, 0.4235, 0.2824, 0.4235, 0.7824, 0.375, 0.7821, 0.375, 0.7901, 0.4278, 0.7902, 0.4764, 0.813, 0.5045, 0.8479, 0.5045, 0.9021, 0.4764, 0.937, 0.4278, 0.9598, 0.375, 0.9599, 0.375, 0.9679, 0.4235, 0.9676, 0.4805, 0.9426, 0.512, 0.9046, 0.512, 0.8454, 0.4805, 0.8074, 0.3348, 0.5, 0.3349, 0.75, 0.3429, 0.75, 0.3429, 0.5, 0.1651, 0.75, 0.1652, 0.5, 0.1572, 0.5, 0.1571, 0.75, 0.9216, 0.7065, 0.9215, 0.7045, 1.0, 0.7045, 1.0, 0.7065, 0.1667, 0.7045, 0.1667, 0.7066, 0.08333, 0.7065, 0.08333, 0.7045, 0.25, 0.7045, 0.25, 0.7066, 0.1667, 0.7066, 0.1667, 0.7045, 0.3333, 0.7045, 0.3333, 0.7065, 0.25, 0.7066, 0.25, 0.7045, 0.3333, 0.7065, 0.3333, 0.7045, 0.4167, 0.7045, 0.4167, 0.7065, 0.4952, 0.7045, 0.495, 0.7065, 0.4167, 0.7065, 0.4167, 0.7045, 0.08333, 0.7065, 7.451e-08, 0.7065, 7.451e-08, 0.7045, 0.08333, 0.7045, 0.375, 0.2824, 0.375, 0.2902, 0.4278, 0.2902, 0.4764, 0.313, 0.5044, 0.3479, 0.5044, 0.4021, 0.4764, 0.437, 0.4278, 0.4598, 0.375, 0.4598, 0.375, 0.4678, 0.4236, 0.4676, 0.4805, 0.4427, 0.5118, 0.4046, 0.5118, 0.3454, 0.4805, 0.3073, 0.4236, 0.2824, 0.4236, 0.7824, 0.375, 0.7821, 0.375, 0.7901, 0.4278, 0.7902, 0.4764, 0.813, 0.5045, 0.8479, 0.5045, 0.9021, 0.4764, 0.937, 0.4278, 0.9598, 0.375, 0.9599, 0.375, 0.9677, 0.4236, 0.9676, 0.4805, 0.9427, 0.5119, 0.9046, 0.5119, 0.8454, 0.4805, 0.8073, 0.3428, 0.5, 0.3348, 0.5, 0.3349, 0.75, 0.3429, 0.75, 0.1651, 0.75, 0.1652, 0.5, 0.1574, 0.5, 0.1573, 0.75, 0.9216, 0.7065, 0.9215, 0.7045, 1.0, 0.7045, 1.0, 0.7065, 0.1667, 0.7045, 0.1667, 0.7066, 0.08333, 0.7065, 0.08333, 0.7045, 0.25, 0.7045, 0.25, 0.7066, 0.1667, 0.7066, 0.1667, 0.7045, 0.3333, 0.7045, 0.3333, 0.7065, 0.25, 0.7066, 0.25, 0.7045, 0.3333, 0.7065, 0.3333, 0.7045, 0.4167, 0.7045, 0.4167, 0.7065, 0.4952, 0.7045, 0.495, 0.7065, 0.4167, 0.7065, 0.4167, 0.7045, 0.08333, 0.7065, 7.451e-08, 0.7065, 7.451e-08, 0.7045, 0.08333, 0.7045, 0.375, 0.2824, 0.375, 0.2902, 0.4278, 0.2902, 0.4764, 0.313, 0.5044, 0.3479, 0.5044, 0.4021, 0.4764, 0.437, 0.4278, 0.4598, 0.375, 0.4598, 0.375, 0.4677, 0.4237, 0.4676, 0.4804, 0.4428, 0.5117, 0.4046, 0.5117, 0.3454, 0.4804, 0.3072, 0.4237, 0.2824, 0.4237, 0.7824, 0.375, 0.7823, 0.375, 0.7901, 0.4278, 0.7902, 0.4764, 0.813, 0.5045, 0.8479, 0.5045, 0.9021, 0.4764, 0.937, 0.4278, 0.9598, 0.375, 0.9599, 0.375, 0.9676, 0.4237, 0.9676, 0.4804, 0.9428, 0.5118, 0.9046, 0.5118, 0.8454, 0.4804, 0.8072, 0.3427, 0.5, 0.3348, 0.5, 0.3349, 0.75, 0.3427, 0.75, 0.1574, 0.75, 0.1651, 0.75, 0.1652, 0.5, 0.1574, 0.5, 0.9216, 0.7065, 0.9215, 0.7045, 1.0, 0.7045, 1.0, 0.7065, 0.1667, 0.7045, 0.1667, 0.7066, 0.08333, 0.7065, 0.08333, 0.7045, 0.25, 0.7045, 0.25, 0.7066, 0.1667, 0.7066, 0.1667, 0.7045, 0.3333, 0.7045, 0.3333, 0.7065, 0.25, 0.7066, 0.25, 0.7045, 0.3333, 0.7065, 0.3333, 0.7045, 0.4167, 0.7045, 0.4167, 0.7065, 0.4952, 0.7045, 0.495, 0.7065, 0.4167, 0.7065, 0.4167, 0.7045, 0.08333, 0.7065, 7.451e-08, 0.7065, 7.451e-08, 0.7045, 0.08333, 0.7045, 0.625, 0.25, 0.375, 0.25, 0.3783, 0.0107, 0.625, 0.006398, 0.375, 0.25, 0.625, 0.25, 0.625, 0.5, 0.375, 0.5, 0.375, 0.75, 0.375, 0.5, 0.625, 0.5, 0.6112, 0.75, 0.375, 0.8569, 0.375, 0.75, 0.6086, 0.7506, 0.2621, 0.7365, 0.125, 0.7365, 0.125, 0.5, 0.375, 0.5, 0.375, 0.75, 0.625, 0.5, 0.875, 0.5, 0.875, 0.7436, 0.625, 0.7436, 0.5833, 0.0, 0.6667, 0.25, 0.5, 0.25, 0.6667, 0.5, 0.6667, 0.75, 0.5, 0.75, 0.5, 0.5, 0.6667, 0.25, 0.6667, 0.5, 0.5, 0.5, 0.5, 0.25, 0.6667, 0.75, 0.5833, 1.0, 0.5, 0.75, 0.4167, 0.0, 0.5, 0.25, 0.3333, 0.25, 0.5, 0.5, 0.5, 0.75, 0.3333, 0.75, 0.3333, 0.5, 0.5, 0.25, 0.5, 0.5, 0.3333, 0.5, 0.3333, 0.25, 0.5, 0.75, 0.4167, 1.0, 0.3333, 0.75, 0.25, 0.0, 0.3333, 0.25, 0.1667, 0.25, 0.3333, 0.5, 0.3333, 0.75, 0.1667, 0.75, 0.1667, 0.5, 0.3333, 0.25, 0.3333, 0.5, 0.1667, 0.5, 0.1667, 0.25, 0.3333, 0.75, 0.25, 1.0, 0.1667, 0.75, 0.08333, 0.0, 0.1667, 0.25, 0.0, 0.25, 0.1667, 0.5, 0.1667, 0.75, 0.0, 0.75, 0.0, 0.5, 0.1667, 0.25, 0.1667, 0.5, 0.0, 0.5, 0.0, 0.25, 0.1667, 0.75, 0.08333, 1.0, 0.0, 0.75, 1.0, 0.75, 0.9167, 1.0, 0.8333, 0.75, 0.9167, 0.0, 1.0, 0.25, 0.8333, 0.25, 1.0, 0.5, 1.0, 0.75, 0.8333, 0.75, 0.8333, 0.5, 1.0, 0.25, 1.0, 0.5, 0.8333, 0.5, 0.8333, 0.25, 0.8333, 0.25, 0.8333, 0.5, 0.6667, 0.5, 0.6667, 0.25, 0.8333, 0.75, 0.75, 1.0, 0.6667, 0.75, 0.75, 0.0, 0.8333, 0.25, 0.6667, 0.25, 0.8333, 0.5, 0.8333, 0.75, 0.6667, 0.75, 0.6667, 0.5, 0.375, 0.0, 0.625, 0.0, 0.625, 0.25, 0.375, 0.25, 0.375, 0.25, 0.625, 0.25, 0.625, 0.5, 0.375, 0.5, 0.375, 0.5, 0.625, 0.5, 0.625, 0.75, 0.375, 0.75, 0.375, 0.75, 0.625, 0.75, 0.625, 1.0, 0.375, 1.0, 0.125, 0.5, 0.375, 0.5, 0.375, 0.75, 0.125, 0.75, 0.625, 0.75, 0.625, 0.5, 0.625, 0.5, 0.625, 0.75, 0.625, 0.75, 0.625, 0.5, 0.625, 0.5, 0.625, 0.75, 0.625, 0.25, 0.625, 0.0, 0.625, 0.0, 0.625, 0.25, 0.625, 1.0, 0.625, 0.75, 0.625, 0.75, 0.625, 1.0, 0.625, 0.5, 0.625, 0.25, 0.625, 0.25, 0.625, 0.5, 0.625, 0.5, 0.875, 0.5, 0.875, 0.75, 0.625, 0.75, 0.625, 0.25, 0.625, 0.0, 0.625, 0.0, 0.625, 0.25, 0.625, 1.0, 0.625, 0.75, 0.625, 0.75, 0.625, 1.0, 0.625, 0.5, 0.625, 0.25, 0.625, 0.25, 0.625, 0.5, 0.5625, 0.0, 0.625, 0.0, 0.625, 0.25, 0.5625, 0.25, 0.5625, 0.25, 0.625, 0.25, 0.625, 0.5, 0.5625, 0.5, 0.5625, 0.5, 0.625, 0.5, 0.625, 0.75, 0.5625, 0.75, 0.5625, 0.75, 0.625, 0.75, 0.625, 1.0, 0.5625, 1.0, 0.125, 0.5, 0.375, 0.5, 0.375, 0.75, 0.125, 0.75, 0.625, 0.5, 0.875, 0.5, 0.875, 0.75, 0.625, 0.75, 0.375, 0.75, 0.4375, 0.75, 0.4375, 1.0, 0.375, 1.0, 0.4375, 0.75, 0.5, 0.75, 0.5, 1.0, 0.4375, 1.0, 0.5, 0.75, 0.5625, 0.75, 0.5625, 1.0, 0.5, 1.0, 0.375, 0.5, 0.4375, 0.5, 0.4375, 0.75, 0.375, 0.75, 0.4375, 0.5, 0.5, 0.5, 0.5, 0.75, 0.4375, 0.75, 0.5, 0.5, 0.5625, 0.5, 0.5625, 0.75, 0.5, 0.75, 0.375, 0.25, 0.4375, 0.25, 0.4375, 0.5, 0.375, 0.5, 0.4375, 0.25, 0.5, 0.25, 0.5, 0.5, 0.4375, 0.5, 0.5, 0.25, 0.5625, 0.25, 0.5625, 0.5, 0.5, 0.5, 0.375, 0.0, 0.4375, 0.0, 0.4375, 0.25, 0.375, 0.25, 0.4375, 0.0, 0.5, 0.0, 0.5, 0.25, 0.4375, 0.25, 0.5, 0.0, 0.5625, 0.0, 0.5625, 0.25, 0.5, 0.25, 0.0, 0.0, 0.0, 0.0, 0.0, 0.0, 0.0, 0.0, 0.0, 0.0, 0.0, 0.0, 0.0, 0.0, 0.0, 0.0, 0.0, 0.0, 0.0, 0.0, 0.0, 0.0, 0.0, 0.0, 0.0, 0.0, 0.0, 0.0, 0.0, 0.0, 0.0, 0.0, 0.0, 0.0, 0.0, 0.0, 0.0, 0.0, 0.0, 0.0, 0.0, 0.0, 0.0, 0.0, 0.0, 0.0, 0.0, 0.0, 0.0, 0.0, 0.0, 0.0, 0.0, 0.0, 0.0, 0.0, 0.0, 0.0, 0.0, 0.0, 0.0, 0.0, 0.0, 0.0, 0.0, 0.0, 0.0, 0.0, 0.0, 0.0, 0.0, 0.0, 0.0, 0.0, 0.0, 0.0, 0.0, 0.0, 0.0, 0.0, 0.0, 0.0, 0.0, 0.0, 0.0, 0.0, 0.0, 0.0, 0.0, 0.0, 0.0, 0.0, 0.0, 0.0, 0.0, 0.0, 0.0, 0.0, 0.0, 0.0, 0.0, 0.0, 0.0, 0.0, 0.0, 0.0, 0.0, 0.0, 0.0, 0.0, 0.0, 0.0, 0.0, 0.0, 0.0, 0.0, 0.0, 0.0, 0.0, 0.0, 0.0, 0.0, 0.0, 0.0, 0.0, 0.0, 0.0, 0.0, 0.0, 0.0, 0.0, 0.0, 0.0, 0.0, 0.0, 0.0, 0.0, 0.0, 0.0, 0.0, 0.0, 0.0, 0.0, 0.0, 0.0, 0.0, 0.0, 0.0, 0.0, 0.0, 0.0, 0.0, 0.0, 0.0, 0.0, 0.0, 0.0, 0.0, 0.0, 0.0, 0.0, 0.0, 0.0, 0.0, 0.0, 0.0, 0.0, 0.0, 0.0, 0.0, 0.0, 0.0, 0.0, 0.0, 0.0, 0.0, 0.0, 0.0, 0.0, 0.0, 0.0, 0.0, 0.0, 0.0, 0.0, 0.0, 0.0, 0.0, 0.0, 0.0, 0.0, 0.0, 0.0, 0.0, 0.0, 0.0, 0.0, 0.0, 0.0, 0.0, 0.0, 0.0, 0.0, 0.0, 0.0, 0.0, 0.0, 0.0, 0.0, 0.0, 0.0, 0.0, 0.0, 0.0, 0.0, 0.0, 0.0, 0.0, 0.0, 0.0, 0.0, 0.0, 0.0, 0.0, 0.0, 0.0, 0.0, 0.0, 0.0, 0.0, 0.0, 0.0, 0.0, 0.0, 0.0, 0.0, 0.0, 0.0, 0.0, 0.0, 0.0, 0.0, 0.0, 0.0, 0.0, 0.0, 0.0, 0.0, 0.0, 0.0, 0.0, 0.0, 0.0, 0.0, 0.0, 0.0, 0.0, 0.0, 0.0, 0.0, 0.0, 0.0, 0.0, 0.0, 0.0, 0.0, 0.0, 0.0, 0.0, 0.0, 0.0, 0.0, 0.0, 0.0, 0.0, 0.0, 0.0, 0.0, 0.0, 0.0, 0.0, 0.0, 0.0, 0.0, 0.0, 0.0, 0.0, 0.0, 0.0, 0.0, 0.0, 0.0, 0.0, 0.0, 0.0, 0.0, 0.0, 0.0, 0.0, 0.0, 0.0, 0.0, 0.0, 0.0, 0.0, 0.0, 0.0, 0.0, 0.0, 0.0, 0.0, 0.0, 0.0, 0.0, 0.0, 0.0, 0.0, 0.0, 0.0, 0.0, 0.0, 0.0, 0.0, 0.0, 0.0, 0.0, 0.0, 0.0, 0.0, 0.0, 0.0, 0.0, 0.0, 0.0, 0.0, 0.0, 0.0, 0.0, 0.0, 0.0, 0.0, 0.0, 0.0, 0.0, 0.0, 0.0, 0.0, 0.0, 0.0, 0.0, 0.0, 0.0, 0.0, 0.0, 0.0, 0.0, 0.0, 0.0, 0.0, 0.0, 0.0, 0.0, 0.0, 0.0, 0.0, 0.0, 0.0, 0.0, 0.0, 0.0, 0.0, 0.0, 0.0, 0.0, 0.0, 0.0, 0.0, 0.0, 0.0, 0.0, 0.0, 0.0, 0.0, 0.0, 0.0, 0.0, 0.0, 0.0, 0.0, 0.0, 0.0, 0.0, 0.0, 0.0, 0.0, 0.0, 0.0, 0.0, 0.0, 0.0, 0.0, 0.0, 0.0, 0.0, 0.0, 0.0, 0.0, 0.0, 0.0, 0.0, 0.0, 0.0, 0.0, 0.0, 0.0, 0.0, 0.0, 0.0, 0.0, 0.0, 0.0, 0.0, 0.0, 0.0, 0.0, 0.0, 0.0, 0.0, 0.0, 0.0, 0.0, 0.0, 0.0, 0.0, 0.0, 0.0, 0.0, 0.0, 0.0, 0.0, 0.0, 0.0, 0.0, 0.0, 0.0, 0.0, 0.0, 0.0, 0.0, 0.0, 0.0, 0.0, 0.0, 0.0, 0.0, 0.0, 0.0, 0.0, 0.0, 0.0, 0.0, 0.0, 0.0, 0.0, 0.0, 0.0, 0.0, 0.0, 0.0, 0.0, 0.0, 0.0, 0.0, 0.0, 0.0, 0.0, 0.0, 0.0, 0.0, 0.0, 0.0, 0.0, 0.0, 0.0, 0.0, 0.0, 0.0, 0.0, 0.0, 0.0, 0.0, 0.0, 0.0, 0.0, 0.0, 0.0, 0.0, 0.0, 0.0, 0.0, 0.0, 0.0, 0.0, 0.0, 0.0, 0.0, 0.0, 0.0, 0.0, 0.0, 0.0, 0.0, 0.0, 0.0, 0.0, 0.0, 0.0, 0.0, 0.0, 0.0, 0.0, 0.0, 0.0, 0.0, 0.0, 0.0, 0.0, 0.0, 0.0, 0.0, 0.0, 0.0, 0.0, 0.0, 0.0, 0.0, 0.0, 0.0, 0.0, 0.0, 0.0, 0.0, 0.0, 0.0, 0.0, 0.0, 0.0, 0.0, 0.0, 0.0, 0.0, 0.0, 0.0, 0.0, 0.0, 0.0, 0.0, 0.0, 0.0, 0.0, 0.0, 0.0, 0.0, 0.0, 0.0, 0.0, 0.0, 0.0, 0.0, 0.0, 0.0, 0.0, 0.0, 0.0, 0.0, 0.0, 0.0, 0.0, 0.0, 0.0, 0.0, 0.0, 0.0, 0.0, 0.0, 0.0, 0.0, 0.0, 0.0, 0.0, 0.0, 0.0, 0.0, 0.0, 0.0, 0.0, 0.0, 0.0, 0.0, 0.0, 0.0, 0.0, 0.0, 0.0, 0.0, 0.0, 0.0, 0.0, 0.0, 0.0, 0.0, 0.0, 0.0, 0.0, 0.0, 0.0, 0.0, 0.0, 0.0, 0.0, 0.0, 0.0, 0.0, 0.0, 0.0, 0.0, 0.0, 0.0, 0.0, 0.0, 0.0, 0.0, 0.0, 0.0, 0.0, 0.0, 0.0, 0.0, 0.0, 0.0, 0.0, 0.0, 0.0, 0.0, 0.0, 0.0, 0.0, 0.0, 0.0, 0.0, 0.0, 0.0, 0.0, 0.0, 0.0, 0.0, 0.0, 0.0, 0.0, 0.0, 0.0, 0.0, 0.0, 0.0, 0.0, 0.0, 0.0, 0.0, 0.0, 0.0, 0.0, 0.0, 0.0, 0.0, 0.0, 0.0, 0.0, 0.0, 0.0, 0.0, 0.0, 0.0, 0.0, 0.0, 0.0, 0.0, 0.0, 0.0, 0.0, 0.0, 0.0, 0.0, 0.0, 0.0, 0.0, 0.0, 0.0, 0.0, 0.0, 0.0, 0.0, 0.0, 0.0, 0.0, 0.0, 0.0, 0.0, 0.0, 0.0, 0.0, 0.0, 0.0, 0.0, 0.0, 0.0, 0.0, 0.0, 0.0, 0.0, 0.0, 0.0, 0.0, 0.0, 0.0, 0.0, 0.0, 0.0, 0.0, 0.0, 0.0, 0.0, 0.0, 0.0, 0.0, 0.0, 0.0, 0.0, 0.0, 0.0, 0.0, 0.0, 0.0, 0.0, 0.0, 0.0, 0.0, 0.0, 0.0, 0.0, 0.0, 0.0, 0.0, 0.0, 0.0, 0.0, 0.0, 0.0, 0.0, 0.0, 0.0, 0.0, 0.0, 0.0, 0.0, 0.0, 0.0, 0.0, 0.0, 0.0, 0.0, 0.0, 0.0, 0.0, 0.0, 0.0, 0.0, 0.0, 0.0, 0.0, 0.0, 0.0, 0.0, 0.0, 0.0, 0.0, 0.0, 0.0, 0.0, 0.0, 0.0, 0.0, 0.0, 0.0, 0.0, 0.0, 0.0, 0.0, 0.0, 0.0, 0.0, 0.0, 0.0, 0.0, 0.0, 0.0, 0.0, 0.0, 0.0, 0.0, 0.0, 0.0, 0.0, 0.0, 0.0, 0.0, 0.0, 0.0, 0.0, 0.0, 0.0, 0.0, 0.0, 0.0, 0.0, 0.0, 0.0, 0.0, 0.0, 0.0, 0.0, 0.0, 0.0, 0.0, 0.0, 0.0, 0.0, 0.0, 0.0, 0.0, 0.0, 0.0, 0.0, 0.0, 0.0, 0.0, 0.0, 0.0, 0.0, 0.0, 0.0, 0.0, 0.0, 0.0, 0.0, 0.0, 0.0, 0.0, 0.0, 0.0, 0.0, 0.0, 0.0, 0.0, 0.0, 0.0, 0.0, 0.0, 0.0, 0.0, 0.0, 0.0, 0.0, 0.0, 0.0, 0.0, 0.0, 0.0, 0.0, 0.0, 0.0, 0.0, 0.0, 0.0, 0.0, 0.0, 0.0, 0.0, 0.0, 0.0, 0.0, 0.0, 0.0, 0.0, 0.0, 0.0, 0.0, 0.0, 0.0, 0.0, 0.0, 0.0, 0.0, 0.0, 0.0, 0.0, 0.0, 0.0, 0.0, 0.0, 0.0, 0.0, 0.0, 0.0, 0.0, 0.0, 0.0, 0.0, 0.0, 0.0, 0.0, 0.0, 0.0, 0.0, 0.0, 0.0, 0.0, 0.0, 0.0, 0.0, 0.0, 0.0, 0.0, 0.0, 0.0, 0.0, 0.0, 0.0, 0.0, 0.0, 0.0, 0.0, 0.0, 0.0, 0.0, 0.0, 0.0, 0.0, 0.0, 0.0, 0.0, 0.0, 0.0, 0.0, 0.0, 0.0, 0.0, 0.0, 0.0, 0.0, 0.0, 0.0, 0.0, 0.0, 0.0, 0.0, 0.0, 0.0, 0.0, 0.0, 0.0, 0.0, 0.0, 0.0, 0.0, 0.0, 0.0, 0.0, 0.0, 0.0, 0.0, 0.0, 0.0, 0.0, 0.0, 0.0, 0.0, 0.0, 0.0, 0.0, 0.0, 0.0, 0.0, 0.0, 0.0, 0.0, 0.0, 0.0, 0.0, 0.0, 0.0, 0.0, 0.0, 0.0, 0.0, 0.0, 0.0, 0.0, 0.0, 0.0, 0.0, 0.0, 0.0, 0.0, 0.0, 0.0, 0.0, 0.0, 0.0, 0.0, 0.0, 0.0, 0.0, 0.0, 0.0, 0.0, 0.0, 0.0, 0.0, 0.0, 0.0, 0.0, 0.0, 0.0, 0.0, 0.0, 0.0, 0.0, 0.0, 0.0, 0.0, 0.0, 0.0, 0.0, 0.0, 0.0, 0.0, 0.0, 0.0, 0.0, 0.0, 0.0, 0.0, 0.0, 0.0, 0.0, 0.0, 0.0, 0.0, 0.0, 0.0, 0.0, 0.0, 0.0, 0.0, 0.0, 0.0, 0.0, 0.0, 0.0, 0.0, 0.0, 0.0, 0.0, 0.0, 0.0, 0.0, 0.0, 0.0, 0.0, 0.0, 0.0, 0.0, 0.0, 0.0, 0.0, 0.0, 0.0, 0.0, 0.0, 0.0, 0.0, 0.0, 0.0, 0.0, 0.0, 0.0, 0.0, 0.0, 0.0, 0.0, 0.0, 0.0, 0.0, 0.0, 0.0, 0.0, 0.0, 0.0, 0.0, 0.0, 0.0, 0.0, 0.0, 0.0, 0.0, 0.0, 0.0, 0.0, 0.0, 0.0, 0.0, 0.0, 0.0, 0.0, 0.0, 0.0, 0.0, 0.0, 0.0, 0.0, 0.0, 0.0, 0.0, 0.0, 0.0, 0.0, 0.0, 0.0, 0.0, 0.0, 0.0, 0.0, 0.0, 0.0, 0.0, 0.0, 0.0, 0.0, 0.0, 0.0, 0.0, 0.0, 0.0, 0.0, 0.0, 0.0, 0.0, 0.0, 0.0, 0.0, 0.0, 0.0, 0.0, 0.0, 0.0, 0.0, 0.0, 0.0, 0.0, 0.0, 0.0, 0.0, 0.0, 0.0, 0.0, 0.0, 0.0, 0.0, 0.0, 0.0, 0.0, 0.0, 0.0, 0.0, 0.0, 0.0, 0.0, 0.0, 0.0, 0.0, 0.0, 0.0, 0.0, 0.0, 0.0, 0.0, 0.0, 0.0, 0.0, 0.0, 0.0, 0.0, 0.0, 0.0, 0.0, 0.0, 0.0, 0.0, 0.0, 0.0, 0.0, 0.0, 0.0, 0.0, 0.0, 0.0, 0.0, 0.0, 0.0, 0.0, 0.0, 0.0, 0.0, 0.0, 0.0, 0.0, 0.0, 0.0, 0.0, 0.0, 0.0, 0.0, 0.0, 0.0, 0.0, 0.0, 0.0, 0.0, 0.0, 0.0, 0.0, 0.0, 0.0, 0.0, 0.0, 0.0, 0.0, 0.0, 0.0, 0.0, 0.0, 0.0, 0.0, 0.0, 0.0, 0.0, 0.0, 0.0, 0.0, 0.0, 0.0, 0.0, 0.0, 0.0, 0.0, 0.0, 0.0, 0.0, 0.0, 0.0, 0.0, 0.0, 0.0, 0.0, 0.0, 0.0, 0.0, 0.0, 0.0, 0.0, 0.0, 0.0, 0.0, 0.0, 0.0, 0.0, 0.0, 0.0, 0.0, 0.0, 0.0, 0.0, 0.0, 0.0, 0.0, 0.0, 0.0, 0.0, 0.0, 0.0, 0.0, 0.0, 0.0, 0.0, 0.0, 0.0, 0.0, 0.0, 0.0, 0.0, 0.0, 0.0, 0.0, 0.0, 0.0, 0.0, 0.0, 0.0, 0.0, 0.0, 0.0, 0.0, 0.0, 0.0, 0.0, 0.0, 0.0, 0.0, 0.0, 0.0, 0.0, 0.0, 0.0, 0.0, 0.0, 0.0, 0.0, 0.0, 0.0, 0.0, 0.0, 0.0, 0.0, 0.0, 0.0, 0.0, 0.0, 0.0, 0.0, 0.0, 0.0, 0.0, 0.0, 0.0, 0.0, 0.0, 0.0, 0.0, 0.0, 0.0, 0.0, 0.0, 0.0, 0.0, 0.0, 0.0, 0.0, 0.0, 0.0, 0.0, 0.0, 0.0, 0.0, 0.0, 0.0, 0.0, 0.0, 0.0, 0.0, 0.0, 0.0, 0.0, 0.0, 0.0, 0.0, 0.0, 0.0, 0.0, 0.0, 0.0, 0.0, 0.0, 0.0, 0.0, 0.0, 0.0, 0.0, 0.0, 0.0, 0.0, 0.0, 0.0, 0.0, 0.0, 0.0, 0.0, 0.0, 0.0, 0.0, 0.0, 0.0, 0.0, 0.0, 0.0, 0.0, 0.0, 0.0, 0.0, 0.0, 0.0, 0.0, 0.0, 0.0, 0.0, 0.0, 0.0, 0.0, 0.0, 0.0, 0.0, 0.0, 0.0, 0.0, 0.0, 0.0, 0.0, 0.0, 0.0, 0.0, 0.0, 0.0, 0.0, 0.0, 0.0, 0.0, 0.0, 0.0, 0.0, 0.0, 0.0, 0.0, 0.0, 0.0, 0.0, 0.0, 0.0, 0.0, 0.0, 0.0, 0.0, 0.0, 0.0, 0.0, 0.0, 0.0, 0.0, 0.0, 0.0, 0.0, 0.0, 0.0, 0.0, 0.0, 0.0, 0.0, 0.0, 0.0, 0.0, 0.0, 0.0, 0.0, 0.0, 0.0, 0.0, 0.0, 0.0, 0.0, 0.0, 0.0, 0.0, 0.0, 0.0, 0.0, 0.0, 0.0, 0.0, 0.0, 0.0, 0.0, 0.0, 0.0, 0.0, 0.0, 0.0, 0.0, 0.0, 0.0, 0.0, 0.0, 0.0, 0.0, 0.0, 0.0, 0.0, 0.0, 0.0, 0.0, 0.0, 0.0, 0.0, 0.0, 0.0, 0.0, 0.0, 0.0, 0.0, 0.0, 0.0, 0.0, 0.0, 0.0, 0.0, 0.0, 0.0, 0.0, 0.0, 0.0, 0.0, 0.0, 0.0, 0.0, 0.0, 0.0, 0.0, 0.0, 0.0, 0.0, 0.0, 0.0, 0.0, 0.0, 0.0, 0.0, 0.0, 0.0, 0.0, 0.0, 0.0, 0.0, 0.0, 0.0, 0.0, 0.0, 0.0, 0.0, 0.0, 0.0, 0.0, 0.0, 0.0, 0.0, 0.0, 0.0, 0.0, 0.0, 0.0, 0.0, 0.0, 0.0, 0.0, 0.0, 0.0, 0.0, 0.0, 0.0, 0.0, 0.0, 0.0, 0.0, 0.0, 0.0, 0.0, 0.0, 0.0, 0.0, 0.0, 0.0, 0.0, 0.0, 0.0, 0.0, 0.0, 0.0, 0.0, 0.0, 0.0, 0.0, 0.0, 0.0, 0.0, 0.0, 0.0, 0.0, 0.0, 0.0, 0.0, 0.0, 0.0, 0.0, 0.0, 0.0, 0.0, 0.0, 0.0, 0.0, 0.0, 0.0, 0.0, 0.0, 0.0, 0.0, 0.0, 0.0, 0.0, 0.0, 0.0, 0.0, 0.0, 0.0, 0.0, 0.0, 0.0, 0.0, 0.0, 0.0, 0.0, 0.0, 0.0, 0.0, 0.0, 0.0, 0.0, 0.0, 0.0, 0.0, 0.0, 0.0, 0.0, 0.0, 0.0, 0.0, 0.0, 0.0, 0.0, 0.0, 0.0, 0.0, 0.0, 0.0, 0.0, 0.0, 0.0, 0.0, 0.0, 0.0, 0.0, 0.0, 0.0, 0.0, 0.0, 0.0, 0.0, 0.0, 0.0, 0.0, 0.0, 0.0, 0.0, 0.0, 0.0, 0.0, 0.0, 0.0, 0.0, 0.0, 0.0, 0.0, 0.0, 0.0, 0.0, 0.0, 0.0, 0.0, 0.0, 0.0, 0.0, 0.0, 0.0, 0.0, 0.0, 0.0, 0.0, 0.0, 0.0, 0.0, 0.0, 0.0, 0.0, 0.0, 0.0, 0.0, 0.0, 0.0, 0.0, 0.0, 0.0, 0.0, 0.0, 0.0, 0.0, 0.0, 0.0, 0.0, 0.0, 0.0, 0.0, 0.0, 0.0, 0.0, 0.0, 0.0, 0.0, 0.0, 0.0, 0.0, 0.0, 0.0, 0.0, 0.0, 0.0, 0.0, 0.0, 0.0, 0.0, 0.0, 0.0, 0.0, 0.0, 0.0, 0.0, 0.0, 0.0, 0.0, 0.0, 0.0, 0.0, 0.0, 0.0, 0.0, 0.0, 0.0, 0.0, 0.0, 0.0, 0.0, 0.0, 0.0, 0.0, 0.0, 0.0, 0.0, 0.0, 0.0, 0.0, 0.0, 0.0, 0.0, 0.0, 0.0, 0.0, 0.0, 0.0, 0.0, 0.0, 0.0, 0.0, 0.0, 0.0, 0.0, 0.0, 0.0, 0.0, 0.0, 0.0, 0.0, 0.0, 0.0, 0.0, 0.0, 0.0, 0.0, 0.0, 0.0, 0.0, 0.0, 0.0, 0.0, 0.0, 0.0, 0.0, 0.0, 0.0, 0.0, 0.0, 0.0, 0.0, 0.0, 0.0, 0.0, 0.0, 0.0, 0.0, 0.0, 0.0, 0.0, 0.0, 0.0, 0.0, 0.0, 0.0, 0.0, 0.0, 0.0, 0.0, 0.0, 0.0, 0.0, 0.0, 0.0, 0.0, 0.0, 0.0, 0.0, 0.0, 0.0, 0.0, 0.0, 0.0, 0.0, 0.0, 0.0, 0.0, 0.0, 0.0, 0.0, 0.0, 0.0, 0.0, 0.0, 0.0, 0.0, 0.0, 0.0, 0.0, 0.0, 0.0, 0.0, 0.0, 0.0, 0.0, 0.0, 0.0, 0.0, 0.0, 0.0, 0.0, 0.0, 0.0, 0.0, 0.0, 0.0, 0.0, 0.0, 0.0, 0.0, 0.0, 0.0, 0.0, 0.0, 0.0, 0.0, 0.0, 0.0, 0.0, 0.0, 0.0, 0.0, 0.0, 0.0, 0.0, 0.0, 0.0, 0.0, 0.0, 0.0, 0.0, 0.0, 0.0, 0.0, 0.0, 0.0, 0.0, 0.0, 0.0, 0.0, 0.0, 0.0, 0.0, 0.0, 0.0, 0.0, 0.0, 0.0, 0.0, 0.0, 0.0, 0.0, 0.0, 0.0, 0.0, 0.0, 0.0, 0.0, 0.0, 0.0, 0.0, 0.0, 0.0, 0.0, 0.0, 0.0, 0.0, 0.0, 0.0, 0.0, 0.0, 0.375, 0.0, 0.625, 0.0, 0.625, 0.25, 0.375, 0.25, 0.375, 0.25, 0.625, 0.5, 0.375, 0.5, 0.375, 0.5, 0.625, 0.5, 0.625, 0.75, 0.375, 0.75, 0.375, 0.75, 0.625, 1.0, 0.375, 1.0, 0.125, 0.5, 0.375, 0.5, 0.375, 0.75, 0.125, 0.75, 0.375, 0.0, 0.625, 0.0, 0.625, 0.25, 0.375, 0.25, 0.375, 0.25, 0.625, 0.5, 0.375, 0.5, 0.375, 0.5, 0.625, 0.5, 0.625, 0.75, 0.375, 0.75, 0.375, 0.75, 0.625, 1.0, 0.375, 1.0, 0.125, 0.5, 0.375, 0.5, 0.375, 0.75, 0.125, 0.75])
me_cylinder_001.materials.append(None)
me_cylinder_001.use_mirror_x = True
me_cylinder_001.update()
me_cylinder_002 = bpy.data.meshes.new('Cylinder.002')
me_cylinder_002.from_pydata([(-0.6206, -1.283, 0.3058), (-0.1985, -1.283, 0.8665), (0.3075, 0.16, -0.6977), (-0.4542, -1.283, 0.6612), (-0.6207, -1.283, 0.04897), (0.378, 0.3064, -0.5485), (0.1985, -1.283, 0.8665), (0.8046, -0.1196, -0.4166), (0.6209, -1.283, 0.04897), (0.6206, -1.283, 0.3058), (0.6268, 0.16, -0.6977), (0.5564, 0.3064, -0.5485), (0.4542, -1.283, 0.6612), (0.1985, -1.605, 0.8672), (0.6205, -1.605, 0.3054), (0.4538, -1.605, 0.6612), (-0.6205, -1.605, 0.3054), (-0.6216, -1.605, 0.04897), (-0.4538, -1.605, 0.6612), (-0.1985, -1.605, 0.8672), (0.6218, -1.605, 0.04897), (-0.6206, -0.6333, 0.3058), (-0.1985, -0.6333, 0.8665), (-0.4542, -0.6333, 0.6612), (-0.6207, -0.6333, 0.04897), (0.1985, -0.6333, 0.8665), (0.6209, -0.6333, 0.04897), (0.6206, -0.6333, 0.3058), (0.4542, -0.6333, 0.6612), (0.1985, -0.9548, 0.8672), (0.6205, -0.9548, 0.3054), (0.4538, -0.9548, 0.6612), (-0.6205, -0.9548, 0.3054), (-0.6216, -0.9548, 0.04897), (-0.4538, -0.9548, 0.6612), (0.6782, 0.1583, 0.3167), (-0.1985, -0.9548, 0.8672), (0.6782, 0.1583, -0.1316), (0.6218, -0.9548, 0.04897), (0.4965, 0.1583, 0.7049), (0.2169, -0.1195, -0.5866), (-0.2169, -0.1195, -0.5866), (-0.5105, -0.1195, -0.4168), (-0.6782, 0.1583, -0.1316), (-0.6782, 0.1583, 0.3167), (-0.4965, 0.1583, 0.7049), (-0.6206, 0.01669, 0.3058), (-0.2169, 0.1583, 0.9291), (-0.1985, 0.01669, 0.8665), (0.2169, 0.1583, 0.9291), (-0.4542, 0.01669, 0.6612), (-0.6207, 0.01669, 0.04897), (0.1985, 0.01669, 0.8665), (0.6209, 0.01669, 0.04897), (0.6206, 0.01669, 0.3058), (0.4542, 0.01669, 0.6612), (0.1985, -0.3048, 0.8672), (0.6205, -0.3048, 0.3054), (0.4538, -0.3048, 0.6612), (-0.6205, -0.3048, 0.3054), (-0.6216, -0.3048, 0.04897), (-0.4538, -0.3048, 0.6612), (-0.1985, -0.3048, 0.8672), (0.6218, -0.3048, 0.04897), (0.678, -1.773, 0.3153), (0.4949, -1.779, 0.705), (0.6815, -1.773, -0.1348), (0.5105, -1.519, -0.4291), (0.2169, -1.519, -0.5883), (-0.2169, -1.519, -0.5883), (-0.5105, -1.519, -0.4291), (-0.6815, -1.773, -0.1348), (-0.678, -1.773, 0.3153), (-0.4949, -1.779, 0.705), (-0.2169, -1.768, 0.9317), (0.2169, -1.768, 0.9317), (0.6801, -1.605, 0.04897), (0.6801, -1.283, 0.04897), (0.678, -1.283, 0.3156), (0.678, -1.605, 0.3154), (0.6781, -0.6333, 0.3161), (0.6781, -0.9548, 0.3159), (0.6782, 0.01669, 0.3166), (0.6781, -0.3048, 0.3164), (0.6801, -0.9548, 0.04897), (0.6795, -0.6333, 0.04897), (0.679, -0.3048, 0.04897), (0.6784, 0.01669, 0.04897), (0.2169, 0.01669, 0.9293), (0.2169, -0.3048, 0.9297), (0.2169, -0.6333, 0.9301), (0.2169, -1.605, 0.9314), (0.2169, -1.283, 0.931), (0.2169, -0.9548, 0.9306), (0.495, -1.605, 0.705), (0.4953, -1.283, 0.705), (0.4956, -0.9548, 0.705), (0.4958, -0.6333, 0.705), (0.4961, -0.3048, 0.7049), (0.4964, 0.01669, 0.7049), (-0.2169, 0.01669, 0.9293), (-0.2169, -0.3048, 0.9297), (-0.2169, -1.605, 0.9314), (-0.2169, -1.283, 0.931), (-0.2169, -0.9548, 0.9306), (-0.2169, -0.6333, 0.9301), (-0.4958, -0.6333, 0.705), (-0.4956, -0.9548, 0.705), (-0.4964, 0.01669, 0.7049), (-0.4961, -0.3048, 0.7049), (-0.495, -1.605, 0.705), (-0.4953, -1.283, 0.705), (-0.678, -1.605, 0.3154), (-0.6781, -0.9548, 0.3159), (-0.678, -1.283, 0.3156), (-0.6782, 0.01669, 0.3166), (-0.6781, -0.3048, 0.3164), (-0.6781, -0.6333, 0.3161), (-0.6798, -1.605, 0.04897), (-0.6792, -1.283, 0.04897), (-0.6781, -0.6333, 0.04897), (-0.6787, -0.9548, 0.04897), (-0.6781, -0.3048, 0.04897), (-0.6782, 0.01669, 0.04897), (0.5105, -0.1263, -0.4168), (0.139, -0.1195, -0.4168), (0.2671, 0.1583, -0.1316), (0.4511, 0.3552, -0.736), (0.3761, 0.3344, -0.6882), (0.3542, 0.27, -0.6274), (0.4606, 0.2854, -0.7823), (0.3895, 0.2356, -0.7537), (0.3636, 0.2001, -0.6737), (0.5245, 0.2327, -0.7666), (0.48, 0.1611, -0.7315), (0.4276, 0.1474, -0.658), (0.579, 0.2499, -0.7045), (0.557, 0.1854, -0.6437), (0.4821, 0.1646, -0.5959), (0.3981, 0.1996, -0.5891), (0.5351, 0.3202, -0.7428), (0.5695, 0.3197, -0.6582), (0.5436, 0.2842, -0.5782), (0.4726, 0.2345, -0.5496), (0.5055, 0.3724, -0.6739), (0.4531, 0.3587, -0.6004), (0.4086, 0.2871, -0.5653), (-0.5083, -1.775, -1.287), (0.01527, -1.069, -1.385), (-0.5501, -1.751, -1.292), (-0.1908, -0.9517, -1.41), (-0.505, -1.779, -1.33), (0.02169, -1.076, -1.468), (-0.5468, -1.755, -1.336), (-0.1844, -0.9586, -1.494), (0.4492, -0.4089, -1.406), (0.1591, -0.244, -1.442), (0.4556, -0.4158, -1.49), (0.1655, -0.251, -1.526), (0.4906, -0.1392, -1.392), (0.365, -0.06788, -1.408), (0.497, -0.1462, -1.476), (0.3715, -0.07485, -1.491), (0.2585, -0.2771, -1.465), (0.4231, 0.3069, -0.7389), (0.3794, -0.3601, -1.426), (0.544, 0.2239, -0.6996), (0.25, -0.2655, -1.415), (0.3949, 0.2748, -0.7204), (0.3709, -0.3485, -1.376), (0.5158, 0.1918, -0.681), (0.3677, -0.06843, -1.361), (0.425, 0.09224, -1.198), (0.428, 0.1997, -0.9804), (0.5489, 0.1166, -0.941), (0.5459, 0.009234, -1.158), (0.4886, -0.1514, -1.321), (0.5208, 0.08449, -0.9225), (0.5177, -0.02293, -1.14), (0.4667, -0.1651, -1.283), (0.3999, 0.1675, -0.9618), (0.3968, 0.06008, -1.179), (0.3458, -0.0821, -1.322)], [], [(124, 40, 41, 42, 125), (66, 64, 72, 71), (65, 73, 72, 64), (67, 70, 69, 68), (44, 45, 39, 35), (66, 71, 70, 67), (49, 39, 45, 47), (74, 73, 65, 75), (126, 43, 44, 35, 37), (42, 43, 126, 125), (37, 35, 82, 87, 86, 83, 80, 85, 84, 81, 78, 77, 76, 79, 64, 66), (66, 67, 124, 37), (91, 75, 65, 94), (99, 39, 49, 88), (95, 96, 93, 92), (97, 98, 89, 90), (90, 89, 101, 105), (102, 74, 75, 91), (104, 103, 92, 93), (88, 49, 47, 100), (110, 73, 74, 102), (103, 104, 107, 111), (109, 106, 105, 101), (100, 47, 45, 108), (72, 73, 110, 112), (111, 107, 113, 114), (108, 45, 44, 115), (109, 116, 117, 106), (123, 115, 44, 43, 71, 72, 112, 118, 119, 114, 113, 121, 120, 117, 116, 122), (42, 70, 71, 43), (41, 69, 70, 42), (40, 68, 69, 41), (67, 68, 40, 124), (65, 64, 79, 94), (96, 95, 78, 81), (82, 35, 39, 99), (83, 98, 97, 80), (119, 4, 0, 3, 1, 6, 12, 9, 8, 77, 78, 95, 92, 103, 111, 114), (79, 76, 20, 14, 15, 13, 19, 18, 16, 17, 118, 112, 110, 102, 91, 94), (8, 20, 76, 77), (17, 4, 119, 118), (20, 8, 9, 14), (6, 13, 15, 12), (1, 19, 13, 6), (3, 18, 19, 1), (18, 3, 0, 16), (4, 17, 16, 0), (15, 14, 9, 12), (120, 24, 21, 23, 22, 25, 28, 27, 26, 85, 80, 97, 90, 105, 106, 117), (81, 84, 38, 30, 31, 29, 36, 34, 32, 33, 121, 113, 107, 104, 93, 96), (85, 26, 38, 84), (33, 24, 120, 121), (38, 26, 27, 30), (25, 29, 31, 28), (22, 36, 29, 25), (23, 34, 36, 22), (34, 23, 21, 32), (24, 33, 32, 21), (31, 30, 27, 28), (123, 51, 46, 50, 48, 52, 55, 54, 53, 87, 82, 99, 88, 100, 108, 115), (83, 86, 63, 57, 58, 56, 62, 61, 59, 60, 122, 116, 109, 101, 89, 98), (87, 53, 63, 86), (122, 60, 51, 123), (63, 53, 54, 57), (52, 56, 58, 55), (48, 62, 56, 52), (50, 61, 62, 48), (61, 50, 46, 59), (51, 60, 59, 46), (58, 57, 54, 55), (5, 2, 125, 126), (2, 5, 11, 10), (7, 10, 11, 37), (124, 7, 37), (124, 125, 2, 10, 7), (11, 5, 126, 37), (139, 129, 132), (128, 127, 130, 131), (129, 128, 131, 132), (127, 140, 130), (139, 132, 135), (131, 130, 133, 134), (132, 131, 134, 135), (130, 140, 133), (139, 135, 138), (134, 133, 136, 137), (135, 134, 137, 138), (133, 140, 136), (139, 138, 143), (137, 136, 141, 142), (138, 137, 142, 143), (136, 140, 141), (141, 140, 144), (139, 143, 146), (142, 141, 144, 145), (143, 142, 145, 146), (146, 145, 128, 129), (144, 140, 127), (139, 146, 129), (145, 144, 127, 128), (147, 148, 150, 149), (149, 150, 154, 153), (153, 154, 152, 151), (151, 152, 148, 147), (149, 153, 151, 147), (152, 154, 158, 157), (157, 158, 162, 161), (150, 148, 155, 156), (148, 152, 157, 155), (154, 150, 156, 158), (162, 160, 159, 161), (156, 155, 159, 160), (155, 157, 161, 159), (158, 156, 160, 162), (173, 164, 166, 174), (174, 166, 170, 177), (177, 170, 168, 180), (180, 168, 164, 173), (165, 169, 167, 163), (170, 166, 164, 168), (167, 182, 171, 163), (182, 181, 172, 171), (181, 180, 173, 172), (169, 179, 182, 167), (179, 178, 181, 182), (178, 177, 180, 181), (165, 176, 179, 169), (176, 175, 178, 179), (175, 174, 177, 178), (163, 171, 176, 165), (171, 172, 175, 176), (172, 173, 174, 175)])
_uv = me_cylinder_002.uv_layers.new(name='UVMap')
_uv.uv.foreach_set('vector', [0.83, 0.704, 0.75, 0.704, 0.6667, 0.704, 0.5833, 0.704, 0.7422, 0.704, 0.9167, 0.7105, 1.0, 0.7105, 0.4167, 0.7105, 0.5, 0.7105, 0.08333, 0.7105, 0.3333, 0.7105, 0.4167, 0.7105, 7.451e-08, 0.7105, 0.8333, 0.7105, 0.5833, 0.7105, 0.6667, 0.7105, 0.75, 0.7105, 0.4167, 0.704, 0.3333, 0.704, 0.08333, 0.704, 7.451e-08, 0.704, 0.9167, 0.7105, 0.5, 0.7105, 0.5833, 0.7105, 0.8333, 0.7105, 0.1667, 0.704, 0.08333, 0.704, 0.3333, 0.704, 0.25, 0.704, 0.25, 0.7105, 0.3333, 0.7105, 0.08333, 0.7105, 0.1667, 0.7105, 0.7904, 0.704, 0.5, 0.704, 0.4167, 0.704, 1.0, 0.704, 0.9147, 0.704, 0.5833, 0.704, 0.5, 0.704, 0.7904, 0.704, 0.7424, 0.704, 0.9167, 0.704, 1.0, 0.704, 1.0, 0.7045, 0.9503, 0.7045, 0.9503, 0.7056, 1.0, 0.7056, 1.0, 0.7067, 0.9504, 0.7067, 0.9505, 0.7078, 1.0, 0.7078, 1.0, 0.7089, 0.9506, 0.7089, 0.9507, 0.71, 1.0, 0.71, 1.0, 0.7105, 0.9167, 0.7105, 0.9167, 0.7105, 0.8333, 0.7105, 0.836, 0.7041, 0.9167, 0.7041, 0.1667, 0.71, 0.1667, 0.7105, 0.08333, 0.7105, 0.08333, 0.71, 0.08333, 0.7045, 0.08333, 0.704, 0.1667, 0.704, 0.1667, 0.7045, 0.08333, 0.7089, 0.08333, 0.7078, 0.1667, 0.7078, 0.1667, 0.7089, 0.08333, 0.7067, 0.08333, 0.7056, 0.1667, 0.7056, 0.1667, 0.7067, 0.1667, 0.7067, 0.1667, 0.7056, 0.25, 0.7056, 0.25, 0.7067, 0.25, 0.71, 0.25, 0.7105, 0.1667, 0.7105, 0.1667, 0.71, 0.25, 0.7078, 0.25, 0.7089, 0.1667, 0.7089, 0.1667, 0.7078, 0.1667, 0.7045, 0.1667, 0.704, 0.25, 0.704, 0.25, 0.7045, 0.3333, 0.71, 0.3333, 0.7105, 0.25, 0.7105, 0.25, 0.71, 0.25, 0.7089, 0.25, 0.7078, 0.3333, 0.7078, 0.3333, 0.7089, 0.3333, 0.7056, 0.3333, 0.7067, 0.25, 0.7067, 0.25, 0.7056, 0.25, 0.7045, 0.25, 0.704, 0.3333, 0.704, 0.3333, 0.7045, 0.4167, 0.7105, 0.3333, 0.7105, 0.3333, 0.71, 0.4167, 0.71, 0.3333, 0.7089, 0.3333, 0.7078, 0.4167, 0.7078, 0.4167, 0.7089, 0.3333, 0.7045, 0.3333, 0.704, 0.4167, 0.704, 0.4167, 0.7045, 0.3333, 0.7056, 0.4167, 0.7056, 0.4167, 0.7067, 0.3333, 0.7067, 0.4664, 0.7045, 0.4167, 0.7045, 0.4167, 0.704, 0.5, 0.704, 0.5, 0.7105, 0.4167, 0.7105, 0.4167, 0.71, 0.466, 0.71, 0.4661, 0.7089, 0.4167, 0.7089, 0.4167, 0.7078, 0.4662, 0.7078, 0.4662, 0.7067, 0.4167, 0.7067, 0.4167, 0.7056, 0.4663, 0.7056, 0.5833, 0.704, 0.5833, 0.7105, 0.5, 0.7105, 0.5, 0.704, 0.6667, 0.704, 0.6667, 0.7105, 0.5833, 0.7105, 0.5833, 0.704, 0.75, 0.704, 0.75, 0.7105, 0.6667, 0.7105, 0.6667, 0.704, 0.8333, 0.7105, 0.75, 0.7105, 0.75, 0.704, 0.8333, 0.704, 0.08333, 0.7105, 7.451e-08, 0.7105, 7.451e-08, 0.71, 0.08333, 0.71, 0.08333, 0.7078, 0.08333, 0.7089, 7.451e-08, 0.7089, 7.451e-08, 0.7078, 7.451e-08, 0.7045, 7.451e-08, 0.704, 0.08333, 0.704, 0.08333, 0.7045, 7.451e-08, 0.7056, 0.08333, 0.7056, 0.08333, 0.7067, 7.451e-08, 0.7067, 0.375, 0.2822, 0.375, 0.2902, 0.4278, 0.2902, 0.4764, 0.313, 0.5044, 0.3479, 0.5044, 0.4021, 0.4764, 0.437, 0.4278, 0.4598, 0.375, 0.4598, 0.375, 0.4679, 0.4235, 0.4676, 0.4805, 0.4427, 0.5119, 0.4046, 0.5119, 0.3454, 0.4805, 0.3073, 0.4235, 0.2824, 0.4235, 0.7824, 0.375, 0.7821, 0.375, 0.7901, 0.4278, 0.7902, 0.4764, 0.813, 0.5045, 0.8479, 0.5045, 0.9021, 0.4764, 0.937, 0.4278, 0.9598, 0.375, 0.9599, 0.375, 0.9679, 0.4235, 0.9676, 0.4805, 0.9426, 0.512, 0.9046, 0.512, 0.8454, 0.4805, 0.8074, 0.3348, 0.5, 0.3349, 0.75, 0.3429, 0.75, 0.3429, 0.5, 0.1651, 0.75, 0.1652, 0.5, 0.1572, 0.5, 0.1571, 0.75, 0.9216, 0.7065, 0.9215, 0.7045, 1.0, 0.7045, 1.0, 0.7065, 0.1667, 0.7045, 0.1667, 0.7066, 0.08333, 0.7065, 0.08333, 0.7045, 0.25, 0.7045, 0.25, 0.7066, 0.1667, 0.7066, 0.1667, 0.7045, 0.3333, 0.7045, 0.3333, 0.7065, 0.25, 0.7066, 0.25, 0.7045, 0.3333, 0.7065, 0.3333, 0.7045, 0.4167, 0.7045, 0.4167, 0.7065, 0.4952, 0.7045, 0.495, 0.7065, 0.4167, 0.7065, 0.4167, 0.7045, 0.08333, 0.7065, 7.451e-08, 0.7065, 7.451e-08, 0.7045, 0.08333, 0.7045, 0.375, 0.2824, 0.375, 0.2902, 0.4278, 0.2902, 0.4764, 0.313, 0.5044, 0.3479, 0.5044, 0.4021, 0.4764, 0.437, 0.4278, 0.4598, 0.375, 0.4598, 0.375, 0.4678, 0.4236, 0.4676, 0.4805, 0.4427, 0.5118, 0.4046, 0.5118, 0.3454, 0.4805, 0.3073, 0.4236, 0.2824, 0.4236, 0.7824, 0.375, 0.7821, 0.375, 0.7901, 0.4278, 0.7902, 0.4764, 0.813, 0.5045, 0.8479, 0.5045, 0.9021, 0.4764, 0.937, 0.4278, 0.9598, 0.375, 0.9599, 0.375, 0.9677, 0.4236, 0.9676, 0.4805, 0.9427, 0.5119, 0.9046, 0.5119, 0.8454, 0.4805, 0.8073, 0.3428, 0.5, 0.3348, 0.5, 0.3349, 0.75, 0.3429, 0.75, 0.1651, 0.75, 0.1652, 0.5, 0.1574, 0.5, 0.1573, 0.75, 0.9216, 0.7065, 0.9215, 0.7045, 1.0, 0.7045, 1.0, 0.7065, 0.1667, 0.7045, 0.1667, 0.7066, 0.08333, 0.7065, 0.08333, 0.7045, 0.25, 0.7045, 0.25, 0.7066, 0.1667, 0.7066, 0.1667, 0.7045, 0.3333, 0.7045, 0.3333, 0.7065, 0.25, 0.7066, 0.25, 0.7045, 0.3333, 0.7065, 0.3333, 0.7045, 0.4167, 0.7045, 0.4167, 0.7065, 0.4952, 0.7045, 0.495, 0.7065, 0.4167, 0.7065, 0.4167, 0.7045, 0.08333, 0.7065, 7.451e-08, 0.7065, 7.451e-08, 0.7045, 0.08333, 0.7045, 0.375, 0.2824, 0.375, 0.2902, 0.4278, 0.2902, 0.4764, 0.313, 0.5044, 0.3479, 0.5044, 0.4021, 0.4764, 0.437, 0.4278, 0.4598, 0.375, 0.4598, 0.375, 0.4677, 0.4237, 0.4676, 0.4804, 0.4428, 0.5117, 0.4046, 0.5117, 0.3454, 0.4804, 0.3072, 0.4237, 0.2824, 0.4237, 0.7824, 0.375, 0.7823, 0.375, 0.7901, 0.4278, 0.7902, 0.4764, 0.813, 0.5045, 0.8479, 0.5045, 0.9021, 0.4764, 0.937, 0.4278, 0.9598, 0.375, 0.9599, 0.375, 0.9676, 0.4237, 0.9676, 0.4804, 0.9428, 0.5118, 0.9046, 0.5118, 0.8454, 0.4804, 0.8072, 0.3427, 0.5, 0.3348, 0.5, 0.3349, 0.75, 0.3427, 0.75, 0.1574, 0.75, 0.1651, 0.75, 0.1652, 0.5, 0.1574, 0.5, 0.9216, 0.7065, 0.9215, 0.7045, 1.0, 0.7045, 1.0, 0.7065, 0.1667, 0.7045, 0.1667, 0.7066, 0.08333, 0.7065, 0.08333, 0.7045, 0.25, 0.7045, 0.25, 0.7066, 0.1667, 0.7066, 0.1667, 0.7045, 0.3333, 0.7045, 0.3333, 0.7065, 0.25, 0.7066, 0.25, 0.7045, 0.3333, 0.7065, 0.3333, 0.7045, 0.4167, 0.7045, 0.4167, 0.7065, 0.4952, 0.7045, 0.495, 0.7065, 0.4167, 0.7065, 0.4167, 0.7045, 0.08333, 0.7065, 7.451e-08, 0.7065, 7.451e-08, 0.7045, 0.08333, 0.7045, 0.625, 0.25, 0.375, 0.25, 0.3783, 0.0107, 0.625, 0.006398, 0.375, 0.25, 0.625, 0.25, 0.625, 0.5, 0.375, 0.5, 0.375, 0.75, 0.375, 0.5, 0.625, 0.5, 0.6112, 0.75, 0.375, 0.8569, 0.375, 0.75, 0.6086, 0.7506, 0.2621, 0.7365, 0.125, 0.7365, 0.125, 0.5, 0.375, 0.5, 0.375, 0.75, 0.625, 0.5, 0.875, 0.5, 0.875, 0.7436, 0.625, 0.7436, 0.5833, 0.0, 0.6667, 0.25, 0.5, 0.25, 0.6667, 0.5, 0.6667, 0.75, 0.5, 0.75, 0.5, 0.5, 0.6667, 0.25, 0.6667, 0.5, 0.5, 0.5, 0.5, 0.25, 0.6667, 0.75, 0.5833, 1.0, 0.5, 0.75, 0.4167, 0.0, 0.5, 0.25, 0.3333, 0.25, 0.5, 0.5, 0.5, 0.75, 0.3333, 0.75, 0.3333, 0.5, 0.5, 0.25, 0.5, 0.5, 0.3333, 0.5, 0.3333, 0.25, 0.5, 0.75, 0.4167, 1.0, 0.3333, 0.75, 0.25, 0.0, 0.3333, 0.25, 0.1667, 0.25, 0.3333, 0.5, 0.3333, 0.75, 0.1667, 0.75, 0.1667, 0.5, 0.3333, 0.25, 0.3333, 0.5, 0.1667, 0.5, 0.1667, 0.25, 0.3333, 0.75, 0.25, 1.0, 0.1667, 0.75, 0.08333, 0.0, 0.1667, 0.25, 0.0, 0.25, 0.1667, 0.5, 0.1667, 0.75, 0.0, 0.75, 0.0, 0.5, 0.1667, 0.25, 0.1667, 0.5, 0.0, 0.5, 0.0, 0.25, 0.1667, 0.75, 0.08333, 1.0, 0.0, 0.75, 1.0, 0.75, 0.9167, 1.0, 0.8333, 0.75, 0.9167, 0.0, 1.0, 0.25, 0.8333, 0.25, 1.0, 0.5, 1.0, 0.75, 0.8333, 0.75, 0.8333, 0.5, 1.0, 0.25, 1.0, 0.5, 0.8333, 0.5, 0.8333, 0.25, 0.8333, 0.25, 0.8333, 0.5, 0.6667, 0.5, 0.6667, 0.25, 0.8333, 0.75, 0.75, 1.0, 0.6667, 0.75, 0.75, 0.0, 0.8333, 0.25, 0.6667, 0.25, 0.8333, 0.5, 0.8333, 0.75, 0.6667, 0.75, 0.6667, 0.5, 0.375, 0.0, 0.625, 0.0, 0.625, 0.25, 0.375, 0.25, 0.375, 0.25, 0.625, 0.25, 0.625, 0.5, 0.375, 0.5, 0.375, 0.5, 0.625, 0.5, 0.625, 0.75, 0.375, 0.75, 0.375, 0.75, 0.625, 0.75, 0.625, 1.0, 0.375, 1.0, 0.125, 0.5, 0.375, 0.5, 0.375, 0.75, 0.125, 0.75, 0.625, 0.75, 0.625, 0.5, 0.625, 0.5, 0.625, 0.75, 0.625, 0.75, 0.625, 0.5, 0.625, 0.5, 0.625, 0.75, 0.625, 0.25, 0.625, 0.0, 0.625, 0.0, 0.625, 0.25, 0.625, 1.0, 0.625, 0.75, 0.625, 0.75, 0.625, 1.0, 0.625, 0.5, 0.625, 0.25, 0.625, 0.25, 0.625, 0.5, 0.625, 0.5, 0.875, 0.5, 0.875, 0.75, 0.625, 0.75, 0.625, 0.25, 0.625, 0.0, 0.625, 0.0, 0.625, 0.25, 0.625, 1.0, 0.625, 0.75, 0.625, 0.75, 0.625, 1.0, 0.625, 0.5, 0.625, 0.25, 0.625, 0.25, 0.625, 0.5, 0.5625, 0.0, 0.625, 0.0, 0.625, 0.25, 0.5625, 0.25, 0.5625, 0.25, 0.625, 0.25, 0.625, 0.5, 0.5625, 0.5, 0.5625, 0.5, 0.625, 0.5, 0.625, 0.75, 0.5625, 0.75, 0.5625, 0.75, 0.625, 0.75, 0.625, 1.0, 0.5625, 1.0, 0.125, 0.5, 0.375, 0.5, 0.375, 0.75, 0.125, 0.75, 0.625, 0.5, 0.875, 0.5, 0.875, 0.75, 0.625, 0.75, 0.375, 0.75, 0.4375, 0.75, 0.4375, 1.0, 0.375, 1.0, 0.4375, 0.75, 0.5, 0.75, 0.5, 1.0, 0.4375, 1.0, 0.5, 0.75, 0.5625, 0.75, 0.5625, 1.0, 0.5, 1.0, 0.375, 0.5, 0.4375, 0.5, 0.4375, 0.75, 0.375, 0.75, 0.4375, 0.5, 0.5, 0.5, 0.5, 0.75, 0.4375, 0.75, 0.5, 0.5, 0.5625, 0.5, 0.5625, 0.75, 0.5, 0.75, 0.375, 0.25, 0.4375, 0.25, 0.4375, 0.5, 0.375, 0.5, 0.4375, 0.25, 0.5, 0.25, 0.5, 0.5, 0.4375, 0.5, 0.5, 0.25, 0.5625, 0.25, 0.5625, 0.5, 0.5, 0.5, 0.375, 0.0, 0.4375, 0.0, 0.4375, 0.25, 0.375, 0.25, 0.4375, 0.0, 0.5, 0.0, 0.5, 0.25, 0.4375, 0.25, 0.5, 0.0, 0.5625, 0.0, 0.5625, 0.25, 0.5, 0.25])
me_cylinder_002.materials.append(None)
me_cylinder_002.use_mirror_x = True
me_cylinder_002.update()
me_cube_001 = bpy.data.meshes.new('Cube.001')
me_cube_001.from_pydata([(0.02886, 0.021, -0.03691), (-0.04032, 0.004734, -0.03691), (-0.02886, -0.04402, 0.01351), (0.04032, -0.02776, 0.01351), (-0.9473, 0.676, 0.9199), (-1.011, 0.6441, 0.9157), (-1.018, 0.6489, 0.9863), (-0.9544, 0.6809, 0.9905), (-0.1316, 0.413, 0.3334), (-0.06196, 0.4274, 0.3334), (-0.05374, 0.3877, 0.3917), (-0.1233, 0.3733, 0.3917), (-0.9357, 0.4516, 0.3923), (-0.8727, 0.4845, 0.3923), (-0.9049, 0.5461, 0.407), (-0.9679, 0.5133, 0.407), (-0.6425, 0.605, 1.16), (-0.612, 0.5408, 1.16), (-0.6688, 0.5138, 1.193), (-0.6993, 0.578, 1.193), (-0.6518, 0.6025, 0.7758), (-0.6209, 0.5385, 0.7758), (-0.6487, 0.5251, 0.8399), (-0.6796, 0.5891, 0.8399), (-0.5534, 0.2201, 0.441), (-0.5789, 0.2865, 0.441), (-0.5795, 0.2863, 0.5121), (-0.5541, 0.2199, 0.5121), (-1.006, 0.7671, 0.6889), (-1.066, 0.7296, 0.6889), (-1.099, 0.7828, 0.7224), (-1.039, 0.8203, 0.7224), (0.01855, 0.06483, 0.007826), (-0.05063, 0.04856, 0.007826), (-0.03916, -0.0001962, 0.05824), (0.03002, 0.01607, 0.05824), (0.008248, 0.1087, 0.05256), (-0.06093, 0.09239, 0.05256), (-0.04947, 0.04363, 0.103), (0.01971, 0.0599, 0.103), (-0.002056, 0.1525, 0.09729), (-0.07123, 0.1362, 0.09729), (-0.05977, 0.08746, 0.1477), (0.009408, 0.1037, 0.1477), (-0.01236, 0.1963, 0.142), (-0.08154, 0.18, 0.142), (-0.07007, 0.1313, 0.1924), (-0.0008969, 0.1476, 0.1924), (-0.02266, 0.2401, 0.1868), (-0.09184, 0.2239, 0.1868), (-0.08038, 0.1751, 0.2372), (-0.0112, 0.1914, 0.2372), (-0.1111, 0.3149, 0.2688), (-0.1431, 0.2526, 0.2749), (-0.1005, 0.2312, 0.3276), (-0.0686, 0.2946, 0.3276), (-0.1552, 0.3382, 0.3194), (-0.1871, 0.2747, 0.3194), (-0.1446, 0.2533, 0.3721), (-0.1126, 0.3168, 0.3721), (-0.1992, 0.3604, 0.3639), (-0.2311, 0.2969, 0.3639), (-0.1886, 0.2755, 0.4166), (-0.1566, 0.3389, 0.4166), (-0.2432, 0.3825, 0.4084), (-0.2752, 0.319, 0.4084), (-0.2326, 0.2976, 0.4612), (-0.2007, 0.3611, 0.4612), (-0.349, 0.4073, 0.4654), (-0.3587, 0.3369, 0.4654), (-0.3318, 0.3205, 0.5237), (-0.3274, 0.4044, 0.533), (-0.4101, 0.4158, 0.4853), (-0.4198, 0.3454, 0.4853), (-0.3982, 0.3424, 0.5529), (-0.3885, 0.4128, 0.5529), (-0.4712, 0.4242, 0.5051), (-0.4809, 0.3538, 0.5051), (-0.4593, 0.3508, 0.5728), (-0.4496, 0.4212, 0.5728), (-0.5323, 0.4327, 0.525), (-0.542, 0.3623, 0.525), (-0.5204, 0.3593, 0.5927), (-0.5107, 0.4297, 0.5927), (-0.5934, 0.4411, 0.5449), (-0.6031, 0.3707, 0.5449), (-0.5816, 0.3677, 0.6125), (-0.5718, 0.4381, 0.6125), (-0.6545, 0.4495, 0.5648), (-0.6643, 0.3791, 0.5648), (-0.6427, 0.3762, 0.6324), (-0.6329, 0.4466, 0.6324), (-0.7156, 0.458, 0.5847), (-0.7254, 0.3876, 0.5847), (-0.7038, 0.3846, 0.6523), (-0.6941, 0.455, 0.6523), (-0.7768, 0.4664, 0.6045), (-0.7865, 0.396, 0.6045), (-0.7649, 0.393, 0.6722), (-0.7552, 0.4634, 0.6722), (-0.8379, 0.4749, 0.6244), (-0.8476, 0.4045, 0.6244), (-0.826, 0.4015, 0.692), (-0.8157, 0.4583, 0.682), (-0.8842, 0.5208, 0.7016), (-0.9504, 0.4952, 0.7002), (-0.9317, 0.4444, 0.7462), (-0.8696, 0.4827, 0.7419), (-0.8991, 0.5568, 0.7475), (-0.9654, 0.5312, 0.7461), (-0.9467, 0.4803, 0.7921), (-0.8804, 0.506, 0.7935), (-0.914, 0.5928, 0.7933), (-0.9803, 0.5671, 0.7919), (-0.9616, 0.5163, 0.8379), (-0.8953, 0.542, 0.8393), (-0.9289, 0.6288, 0.8391), (-0.9952, 0.6031, 0.8377), (-0.9765, 0.5523, 0.8837), (-0.9102, 0.5779, 0.8851), (-0.9438, 0.6648, 0.885), (-1.01, 0.6391, 0.8836), (-0.9914, 0.5883, 0.9296), (-0.9251, 0.6139, 0.931), (-0.04142, 0.3282, 0.2628), (-0.03319, 0.2884, 0.3211), (-0.1028, 0.274, 0.3211), (-0.1213, 0.3634, 0.2981), (-0.05169, 0.3778, 0.2981), (-0.04346, 0.3381, 0.3564), (-0.1131, 0.3237, 0.3564), (-0.9139, 0.4098, 0.6151), (-0.8509, 0.4427, 0.6151), (-0.8831, 0.5043, 0.6298), (-0.9461, 0.4715, 0.6298), (-0.9194, 0.4203, 0.5594), (-0.8564, 0.4531, 0.5594), (-0.8885, 0.5148, 0.5741), (-0.9515, 0.4819, 0.5741), (-0.9248, 0.4307, 0.5037), (-0.8618, 0.4636, 0.5037), (-0.894, 0.5252, 0.5184), (-0.957, 0.4924, 0.5184), (-0.9303, 0.4412, 0.448), (-0.8673, 0.474, 0.448), (-0.8994, 0.5357, 0.4627), (-0.9624, 0.5028, 0.4627), (-0.8502, 0.5063, 0.7238), (-0.8313, 0.4367, 0.7299), (-0.8765, 0.4151, 0.757), (-0.907, 0.4793, 0.757), (-0.8206, 0.5204, 0.7861), (-0.7901, 0.4562, 0.7861), (-0.8468, 0.4292, 0.8192), (-0.8773, 0.4934, 0.8192), (-0.7909, 0.5345, 0.8483), (-0.7604, 0.4703, 0.8483), (-0.8172, 0.4433, 0.8815), (-0.8477, 0.5075, 0.8815), (-0.7612, 0.5486, 0.9106), (-0.7307, 0.4844, 0.9106), (-0.7875, 0.4574, 0.9438), (-0.818, 0.5216, 0.9438), (-0.7315, 0.5627, 0.9729), (-0.701, 0.4985, 0.9729), (-0.7578, 0.4715, 1.006), (-0.7883, 0.5357, 1.006), (-0.7019, 0.5768, 1.035), (-0.6714, 0.5126, 1.035), (-0.7281, 0.4856, 1.068), (-0.7586, 0.5498, 1.068), (-0.6722, 0.5909, 1.097), (-0.6417, 0.5267, 1.097), (-0.6985, 0.4997, 1.131), (-0.729, 0.5639, 1.131), (-0.8461, 0.5088, 0.672), (-0.7975, 0.5322, 0.698), (-0.7666, 0.4682, 0.698), (-0.7944, 0.4548, 0.762), (-0.8253, 0.5188, 0.762), (-0.7489, 0.5556, 0.7239), (-0.7181, 0.4916, 0.7239), (-0.7458, 0.4782, 0.788), (-0.7767, 0.5422, 0.788), (-0.7004, 0.5791, 0.7499), (-0.6695, 0.5151, 0.7499), (-0.6972, 0.5017, 0.8139), (-0.7281, 0.5657, 0.8139), (-0.3258, 0.3073, 0.4432), (-0.3513, 0.3737, 0.4432), (-0.3519, 0.3735, 0.5143), (-0.3827, 0.2855, 0.4427), (-0.4082, 0.3519, 0.4427), (-0.4088, 0.3517, 0.5138), (-0.3833, 0.2853, 0.5138), (-0.4396, 0.2637, 0.4421), (-0.4651, 0.3301, 0.4421), (-0.4657, 0.3299, 0.5132), (-0.4402, 0.2635, 0.5132), (-0.4965, 0.2419, 0.4416), (-0.522, 0.3083, 0.4416), (-0.5226, 0.3081, 0.5126), (-0.4971, 0.2417, 0.5126), (-0.9533, 0.6827, 0.8745), (-1.014, 0.6453, 0.8745), (-1.047, 0.6985, 0.908), (-0.9863, 0.736, 0.908), (-0.9707, 0.7108, 0.8126), (-1.031, 0.6734, 0.8126), (-1.064, 0.7266, 0.8461), (-1.004, 0.7641, 0.8461), (-0.9882, 0.739, 0.7508), (-1.049, 0.7015, 0.7508), (-1.082, 0.7547, 0.7843), (-1.021, 0.7922, 0.7843), (-0.1111, 0.3149, 0.2688), (-0.1431, 0.2526, 0.2749), (-0.1005, 0.2312, 0.3276), (-0.0686, 0.2946, 0.3276), (-0.3274, 0.4044, 0.533), (-0.3318, 0.3205, 0.5237), (-0.3587, 0.3369, 0.4654), (-0.349, 0.4073, 0.4654), (-0.8696, 0.4827, 0.7419), (-0.9317, 0.4444, 0.7462), (-0.9504, 0.4952, 0.7002), (-0.8842, 0.5208, 0.7016), (-0.1028, 0.274, 0.3211), (-0.03319, 0.2884, 0.3211), (-0.04142, 0.3282, 0.2628), (-0.1111, 0.3149, 0.2688), (-0.907, 0.4793, 0.757), (-0.8765, 0.4151, 0.757), (-0.8313, 0.4367, 0.7299), (-0.8502, 0.5063, 0.7238), (-0.8696, 0.4827, 0.7419), (-0.8313, 0.4367, 0.7299), (-0.8157, 0.4583, 0.682), (-0.8461, 0.5088, 0.672), (-0.3318, 0.3205, 0.5237), (-0.3519, 0.3735, 0.5143), (-0.3513, 0.3737, 0.4432), (-0.3258, 0.3073, 0.4432), (-0.629, 0.4675, 0.7627), (-0.52, 0.6159, 1.453), (-0.6218, 0.4208, 0.7716), (-0.5128, 0.5693, 1.462), (-0.9998, 0.4467, 0.9515), (-0.9927, 0.4, 0.9604), (-0.4235, 0.4105, 0.6541), (-1.015, 0.0339, 0.5159), (-0.4083, 0.3758, 0.6837), (-0.9995, -0.000765, 0.5456), (-0.339, 0.1675, 0.3263), (-0.3238, 0.1328, 0.3559)], [], [(43, 40, 44, 47), (42, 43, 47, 46), (41, 42, 46, 45), (40, 41, 45, 44), (39, 36, 40, 43), (38, 39, 43, 42), (53, 54, 126), (37, 38, 42, 41), (36, 37, 41, 40), (35, 32, 36, 39), (34, 35, 39, 38), (33, 34, 38, 37), (32, 33, 37, 36), (3, 0, 32, 35), (49, 53, 52), (2, 3, 35, 34), (1, 2, 34, 33), (0, 1, 33, 32), (28, 29, 30, 31), (27, 26, 25, 24), (23, 22, 21, 20), (19, 18, 17, 16), (70, 69, 188), (15, 14, 13, 12), (69, 68, 189), (70, 240, 241, 69), (69, 241, 242, 221), (221, 242, 239, 220), (147, 235, 238, 175), (175, 238, 237, 103), (103, 237, 236, 148), (71, 190, 70), (149, 232, 231, 150), (190, 71, 68), (150, 231, 234, 107), (106, 131, 102, 149), (51, 48, 124, 125), (100, 175, 103), (107, 234, 233, 148), (124, 229, 228, 125), (104, 147, 175), (125, 228, 227, 55), (150, 107, 147), (107, 148, 147), (55, 227, 230, 52), (105, 225, 226, 104), (131, 101, 102), (104, 226, 223, 147), (131, 132, 101), (132, 100, 101), (132, 133, 100), (68, 71, 67, 64), (70, 66, 67, 71), (147, 223, 224, 150), (190, 219, 220, 70), (11, 10, 9, 8), (69, 221, 222, 68), (52, 215, 218, 55), (55, 218, 217, 126), (126, 217, 216, 53), (53, 216, 215, 52), (3, 2, 1, 0), (49, 52, 124, 48), (51, 125, 54, 50), (106, 105, 134, 131), (49, 50, 54, 53), (68, 64, 65, 189), (66, 70, 188, 65), (105, 104, 133, 134), (52, 230, 229, 124), (148, 233, 232, 149), (69, 189, 65, 188), (68, 222, 219, 190), (220, 239, 240, 70), (148, 236, 235, 147), (150, 224, 225, 105), (133, 104, 175, 100), (149, 102, 103, 148), (106, 149, 150, 105), (54, 125, 55, 126), (44, 45, 49, 48), (45, 46, 50, 49), (46, 47, 51, 50), (47, 44, 48, 51), (215, 216, 57, 56), (216, 217, 58, 57), (217, 218, 59, 58), (218, 215, 56, 59), (56, 57, 61, 60), (57, 58, 62, 61), (58, 59, 63, 62), (59, 56, 60, 63), (60, 61, 65, 64), (61, 62, 66, 65), (62, 63, 67, 66), (63, 60, 64, 67), (222, 221, 73, 72), (221, 220, 74, 73), (220, 219, 75, 74), (219, 222, 72, 75), (72, 73, 77, 76), (73, 74, 78, 77), (74, 75, 79, 78), (75, 72, 76, 79), (76, 77, 81, 80), (77, 78, 82, 81), (78, 79, 83, 82), (79, 76, 80, 83), (80, 81, 85, 84), (81, 82, 86, 85), (82, 83, 87, 86), (83, 80, 84, 87), (84, 85, 89, 88), (85, 86, 90, 89), (86, 87, 91, 90), (87, 84, 88, 91), (88, 89, 93, 92), (89, 90, 94, 93), (90, 91, 95, 94), (91, 88, 92, 95), (92, 93, 97, 96), (93, 94, 98, 97), (94, 95, 99, 98), (95, 92, 96, 99), (96, 97, 101, 100), (97, 98, 102, 101), (98, 99, 103, 102), (99, 96, 100, 103), (226, 225, 109, 108), (225, 224, 110, 109), (224, 223, 111, 110), (223, 226, 108, 111), (108, 109, 113, 112), (109, 110, 114, 113), (110, 111, 115, 114), (111, 108, 112, 115), (112, 113, 117, 116), (113, 114, 118, 117), (114, 115, 119, 118), (115, 112, 116, 119), (116, 117, 121, 120), (117, 118, 122, 121), (118, 119, 123, 122), (119, 116, 120, 123), (120, 121, 5, 4), (121, 122, 6, 5), (122, 123, 7, 6), (123, 120, 4, 7), (127, 128, 229, 230), (128, 129, 228, 229), (129, 130, 227, 228), (130, 127, 230, 227), (8, 9, 128, 127), (9, 10, 129, 128), (10, 11, 130, 129), (11, 8, 127, 130), (135, 136, 132, 131), (136, 137, 133, 132), (137, 138, 134, 133), (138, 135, 131, 134), (139, 140, 136, 135), (140, 141, 137, 136), (141, 142, 138, 137), (142, 139, 135, 138), (143, 144, 140, 139), (144, 145, 141, 140), (145, 146, 142, 141), (146, 143, 139, 142), (12, 13, 144, 143), (13, 14, 145, 144), (14, 15, 146, 145), (15, 12, 143, 146), (151, 152, 233, 234), (152, 153, 232, 233), (153, 154, 231, 232), (154, 151, 234, 231), (155, 156, 152, 151), (156, 157, 153, 152), (157, 158, 154, 153), (158, 155, 151, 154), (159, 160, 156, 155), (160, 161, 157, 156), (161, 162, 158, 157), (162, 159, 155, 158), (163, 164, 160, 159), (164, 165, 161, 160), (165, 166, 162, 161), (166, 163, 159, 162), (167, 168, 164, 163), (168, 169, 165, 164), (169, 170, 166, 165), (170, 167, 163, 166), (171, 172, 168, 167), (172, 173, 169, 168), (173, 174, 170, 169), (174, 171, 167, 170), (16, 17, 172, 171), (17, 18, 173, 172), (18, 19, 174, 173), (19, 16, 171, 174), (176, 177, 237, 238), (177, 178, 236, 237), (178, 179, 235, 236), (179, 176, 238, 235), (180, 181, 177, 176), (181, 182, 178, 177), (182, 183, 179, 178), (183, 180, 176, 179), (184, 185, 181, 180), (185, 186, 182, 181), (186, 187, 183, 182), (187, 184, 180, 183), (20, 21, 185, 184), (21, 22, 186, 185), (22, 23, 187, 186), (23, 20, 184, 187), (191, 192, 241, 242), (192, 193, 240, 241), (193, 194, 239, 240), (194, 191, 242, 239), (195, 196, 192, 191), (196, 197, 193, 192), (197, 198, 194, 193), (198, 195, 191, 194), (199, 200, 196, 195), (200, 201, 197, 196), (201, 202, 198, 197), (202, 199, 195, 198), (24, 25, 200, 199), (25, 26, 201, 200), (26, 27, 202, 201), (27, 24, 199, 202), (4, 5, 204, 203), (5, 6, 205, 204), (6, 7, 206, 205), (7, 4, 203, 206), (203, 204, 208, 207), (204, 205, 209, 208), (205, 206, 210, 209), (206, 203, 207, 210), (207, 208, 212, 211), (208, 209, 213, 212), (209, 210, 214, 213), (210, 207, 211, 214), (211, 212, 29, 28), (212, 213, 30, 29), (213, 214, 31, 30), (214, 211, 28, 31), (243, 244, 246, 245), (245, 246, 248), (248, 246, 244, 247), (247, 244, 243), (245, 248, 247, 243), (249, 250, 252, 251), (251, 252, 254), (254, 252, 250, 253), (253, 250, 249), (251, 254, 253, 249)])
_uv = me_cube_001.uv_layers.new(name='UVMap')
_uv.uv.foreach_set('vector', [0.0, 0.0, 0.0, 0.0, 0.0, 0.0, 0.0, 0.0, 0.0, 0.0, 0.0, 0.0, 0.0, 0.0, 0.0, 0.0, 0.0, 0.0, 0.0, 0.0, 0.0, 0.0, 0.0, 0.0, 0.0, 0.0, 0.0, 0.0, 0.0, 0.0, 0.0, 0.0, 0.0, 0.0, 0.0, 0.0, 0.0, 0.0, 0.0, 0.0, 0.0, 0.0, 0.0, 0.0, 0.0, 0.0, 0.0, 0.0, 0.0, 0.0, 0.0, 0.0, 0.0, 0.0, 0.0, 0.0, 0.0, 0.0, 0.0, 0.0, 0.0, 0.0, 0.0, 0.0, 0.0, 0.0, 0.0, 0.0, 0.0, 0.0, 0.0, 0.0, 0.0, 0.0, 0.0, 0.0, 0.0, 0.0, 0.0, 0.0, 0.0, 0.0, 0.0, 0.0, 0.0, 0.0, 0.0, 0.0, 0.0, 0.0, 0.0, 0.0, 0.0, 0.0, 0.0, 0.0, 0.0, 0.0, 0.0, 0.0, 0.0, 0.0, 0.0, 0.0, 0.0, 0.0, 0.0, 0.0, 0.0, 0.0, 0.0, 0.0, 0.0, 0.0, 0.0, 0.0, 0.0, 0.0, 0.0, 0.0, 0.0, 0.0, 0.0, 0.0, 0.0, 0.0, 0.0, 0.0, 0.0, 0.0, 0.0, 0.0, 0.0, 0.0, 0.0, 0.0, 0.0, 0.0, 0.0, 0.0, 0.0, 0.0, 0.0, 0.0, 0.0, 0.0, 0.0, 0.0, 0.0, 0.0, 0.0, 0.0, 0.0, 0.0, 0.0, 0.0, 0.0, 0.0, 0.0, 0.0, 0.0, 0.0, 0.0, 0.0, 0.0, 0.0, 0.0, 0.0, 0.0, 0.0, 0.0, 0.0, 0.0, 0.0, 0.0, 0.0, 0.0, 0.0, 0.0, 0.0, 0.0, 0.0, 0.0, 0.0, 0.0, 0.0, 0.0, 0.0, 0.0, 0.0, 0.0, 0.0, 0.0, 0.0, 0.0, 0.0, 0.0, 0.0, 0.0, 0.0, 0.0, 0.0, 0.0, 0.0, 0.0, 0.0, 0.0, 0.0, 0.0, 0.0, 0.0, 0.0, 0.0, 0.0, 0.0, 0.0, 0.0, 0.0, 0.0, 0.0, 0.0, 0.0, 0.0, 0.0, 0.0, 0.0, 0.0, 0.0, 0.0, 0.0, 0.0, 0.0, 0.0, 0.0, 0.0, 0.0, 0.0, 0.0, 0.0, 0.0, 0.0, 0.0, 0.0, 0.0, 0.0, 0.0, 0.0, 0.0, 0.0, 0.0, 0.0, 0.0, 0.0, 0.0, 0.0, 0.0, 0.0, 0.0, 0.0, 0.0, 0.0, 0.0, 0.0, 0.0, 0.0, 0.0, 0.0, 0.0, 0.0, 0.0, 0.0, 0.0, 0.0, 0.0, 0.0, 0.0, 0.0, 0.0, 0.0, 0.0, 0.0, 0.0, 0.0, 0.0, 0.0, 0.0, 0.0, 0.0, 0.0, 0.0, 0.0, 0.0, 0.0, 0.0, 0.0, 0.0, 0.0, 0.0, 0.0, 0.0, 0.0, 0.0, 0.0, 0.0, 0.0, 0.0, 0.0, 0.0, 0.0, 0.0, 0.0, 0.0, 0.0, 0.0, 0.0, 0.0, 0.0, 0.0, 0.0, 0.0, 0.0, 0.0, 0.0, 0.0, 0.0, 0.0, 0.0, 0.0, 0.0, 0.0, 0.0, 0.0, 0.0, 0.0, 0.0, 0.0, 0.0, 0.0, 0.0, 0.0, 0.0, 0.0, 0.0, 0.0, 0.0, 0.0, 0.0, 0.0, 0.0, 0.0, 0.0, 0.0, 0.0, 0.0, 0.0, 0.0, 0.0, 0.0, 0.0, 0.0, 0.0, 0.0, 0.0, 0.0, 0.0, 0.0, 0.0, 0.0, 0.0, 0.0, 0.0, 0.0, 0.0, 0.0, 0.0, 0.0, 0.0, 0.0, 0.0, 0.0, 0.0, 0.0, 0.0, 0.0, 0.0, 0.0, 0.0, 0.0, 0.0, 0.0, 0.0, 0.0, 0.0, 0.0, 0.0, 0.0, 0.0, 0.0, 0.0, 0.0, 0.0, 0.0, 0.0, 0.0, 0.0, 0.0, 0.0, 0.0, 0.0, 0.0, 0.0, 0.0, 0.0, 0.0, 0.0, 0.0, 0.0, 0.0, 0.0, 0.0, 0.0, 0.0, 0.0, 0.0, 0.0, 0.0, 0.0, 0.0, 0.0, 0.0, 0.0, 0.0, 0.0, 0.0, 0.0, 0.0, 0.0, 0.0, 0.0, 0.0, 0.0, 0.0, 0.0, 0.0, 0.0, 0.0, 0.0, 0.0, 0.0, 0.0, 0.0, 0.0, 0.0, 0.0, 0.0, 0.0, 0.0, 0.0, 0.0, 0.0, 0.0, 0.0, 0.0, 0.0, 0.0, 0.0, 0.0, 0.0, 0.0, 0.0, 0.0, 0.0, 0.0, 0.0, 0.0, 0.0, 0.0, 0.0, 0.0, 0.0, 0.0, 0.0, 0.0, 0.0, 0.0, 0.0, 0.0, 0.0, 0.0, 0.0, 0.0, 0.0, 0.0, 0.0, 0.0, 0.0, 0.0, 0.0, 0.0, 0.0, 0.0, 0.0, 0.0, 0.0, 0.0, 0.0, 0.0, 0.0, 0.0, 0.0, 0.0, 0.0, 0.0, 0.0, 0.0, 0.0, 0.0, 0.0, 0.0, 0.0, 0.0, 0.0, 0.0, 0.0, 0.0, 0.0, 0.0, 0.0, 0.0, 0.0, 0.0, 0.0, 0.0, 0.0, 0.0, 0.0, 0.0, 0.0, 0.0, 0.0, 0.0, 0.0, 0.0, 0.0, 0.0, 0.0, 0.0, 0.0, 0.0, 0.0, 0.0, 0.0, 0.0, 0.0, 0.0, 0.0, 0.0, 0.0, 0.0, 0.0, 0.0, 0.0, 0.0, 0.0, 0.0, 0.0, 0.0, 0.0, 0.0, 0.0, 0.0, 0.0, 0.0, 0.0, 0.0, 0.0, 0.0, 0.0, 0.0, 0.0, 0.0, 0.0, 0.0, 0.0, 0.0, 0.0, 0.0, 0.0, 0.0, 0.0, 0.0, 0.0, 0.0, 0.0, 0.0, 0.0, 0.0, 0.0, 0.0, 0.0, 0.0, 0.0, 0.0, 0.0, 0.0, 0.0, 0.0, 0.0, 0.0, 0.0, 0.0, 0.0, 0.0, 0.0, 0.0, 0.0, 0.0, 0.0, 0.0, 0.0, 0.0, 0.0, 0.0, 0.0, 0.0, 0.0, 0.0, 0.0, 0.0, 0.0, 0.0, 0.0, 0.0, 0.0, 0.0, 0.0, 0.0, 0.0, 0.0, 0.0, 0.0, 0.0, 0.0, 0.0, 0.0, 0.0, 0.0, 0.0, 0.0, 0.0, 0.0, 0.0, 0.0, 0.0, 0.0, 0.0, 0.0, 0.0, 0.0, 0.0, 0.0, 0.0, 0.0, 0.0, 0.0, 0.0, 0.0, 0.0, 0.0, 0.0, 0.0, 0.0, 0.0, 0.0, 0.0, 0.0, 0.0, 0.0, 0.0, 0.0, 0.0, 0.0, 0.0, 0.0, 0.0, 0.0, 0.0, 0.0, 0.0, 0.0, 0.0, 0.0, 0.0, 0.0, 0.0, 0.0, 0.0, 0.0, 0.0, 0.0, 0.0, 0.0, 0.0, 0.0, 0.0, 0.0, 0.0, 0.0, 0.0, 0.0, 0.0, 0.0, 0.0, 0.0, 0.0, 0.0, 0.0, 0.0, 0.0, 0.0, 0.0, 0.0, 0.0, 0.0, 0.0, 0.0, 0.0, 0.0, 0.0, 0.0, 0.0, 0.0, 0.0, 0.0, 0.0, 0.0, 0.0, 0.0, 0.0, 0.0, 0.0, 0.0, 0.0, 0.0, 0.0, 0.0, 0.0, 0.0, 0.0, 0.0, 0.0, 0.0, 0.0, 0.0, 0.0, 0.0, 0.0, 0.0, 0.0, 0.0, 0.0, 0.0, 0.0, 0.0, 0.0, 0.0, 0.0, 0.0, 0.0, 0.0, 0.0, 0.0, 0.0, 0.0, 0.0, 0.0, 0.0, 0.0, 0.0, 0.0, 0.0, 0.0, 0.0, 0.0, 0.0, 0.0, 0.0, 0.0, 0.0, 0.0, 0.0, 0.0, 0.0, 0.0, 0.0, 0.0, 0.0, 0.0, 0.0, 0.0, 0.0, 0.0, 0.0, 0.0, 0.0, 0.0, 0.0, 0.0, 0.0, 0.0, 0.0, 0.0, 0.0, 0.0, 0.0, 0.0, 0.0, 0.0, 0.0, 0.0, 0.0, 0.0, 0.0, 0.0, 0.0, 0.0, 0.0, 0.0, 0.0, 0.0, 0.0, 0.0, 0.0, 0.0, 0.0, 0.0, 0.0, 0.0, 0.0, 0.0, 0.0, 0.0, 0.0, 0.0, 0.0, 0.0, 0.0, 0.0, 0.0, 0.0, 0.0, 0.0, 0.0, 0.0, 0.0, 0.0, 0.0, 0.0, 0.0, 0.0, 0.0, 0.0, 0.0, 0.0, 0.0, 0.0, 0.0, 0.0, 0.0, 0.0, 0.0, 0.0, 0.0, 0.0, 0.0, 0.0, 0.0, 0.0, 0.0, 0.0, 0.0, 0.0, 0.0, 0.0, 0.0, 0.0, 0.0, 0.0, 0.0, 0.0, 0.0, 0.0, 0.0, 0.0, 0.0, 0.0, 0.0, 0.0, 0.0, 0.0, 0.0, 0.0, 0.0, 0.0, 0.0, 0.0, 0.0, 0.0, 0.0, 0.0, 0.0, 0.0, 0.0, 0.0, 0.0, 0.0, 0.0, 0.0, 0.0, 0.0, 0.0, 0.0, 0.0, 0.0, 0.0, 0.0, 0.0, 0.0, 0.0, 0.0, 0.0, 0.0, 0.0, 0.0, 0.0, 0.0, 0.0, 0.0, 0.0, 0.0, 0.0, 0.0, 0.0, 0.0, 0.0, 0.0, 0.0, 0.0, 0.0, 0.0, 0.0, 0.0, 0.0, 0.0, 0.0, 0.0, 0.0, 0.0, 0.0, 0.0, 0.0, 0.0, 0.0, 0.0, 0.0, 0.0, 0.0, 0.0, 0.0, 0.0, 0.0, 0.0, 0.0, 0.0, 0.0, 0.0, 0.0, 0.0, 0.0, 0.0, 0.0, 0.0, 0.0, 0.0, 0.0, 0.0, 0.0, 0.0, 0.0, 0.0, 0.0, 0.0, 0.0, 0.0, 0.0, 0.0, 0.0, 0.0, 0.0, 0.0, 0.0, 0.0, 0.0, 0.0, 0.0, 0.0, 0.0, 0.0, 0.0, 0.0, 0.0, 0.0, 0.0, 0.0, 0.0, 0.0, 0.0, 0.0, 0.0, 0.0, 0.0, 0.0, 0.0, 0.0, 0.0, 0.0, 0.0, 0.0, 0.0, 0.0, 0.0, 0.0, 0.0, 0.0, 0.0, 0.0, 0.0, 0.0, 0.0, 0.0, 0.0, 0.0, 0.0, 0.0, 0.0, 0.0, 0.0, 0.0, 0.0, 0.0, 0.0, 0.0, 0.0, 0.0, 0.0, 0.0, 0.0, 0.0, 0.0, 0.0, 0.0, 0.0, 0.0, 0.0, 0.0, 0.0, 0.0, 0.0, 0.0, 0.0, 0.0, 0.0, 0.0, 0.0, 0.0, 0.0, 0.0, 0.0, 0.0, 0.0, 0.0, 0.0, 0.0, 0.0, 0.0, 0.0, 0.0, 0.0, 0.0, 0.0, 0.0, 0.0, 0.0, 0.0, 0.0, 0.0, 0.0, 0.0, 0.0, 0.0, 0.0, 0.0, 0.0, 0.0, 0.0, 0.0, 0.0, 0.0, 0.0, 0.0, 0.0, 0.0, 0.0, 0.0, 0.0, 0.0, 0.0, 0.0, 0.0, 0.0, 0.0, 0.0, 0.0, 0.0, 0.0, 0.0, 0.0, 0.0, 0.0, 0.0, 0.0, 0.0, 0.0, 0.0, 0.0, 0.0, 0.0, 0.0, 0.0, 0.0, 0.0, 0.0, 0.0, 0.0, 0.0, 0.0, 0.0, 0.0, 0.0, 0.0, 0.0, 0.0, 0.0, 0.0, 0.0, 0.0, 0.0, 0.0, 0.0, 0.0, 0.0, 0.0, 0.0, 0.0, 0.0, 0.0, 0.0, 0.0, 0.0, 0.0, 0.0, 0.0, 0.0, 0.0, 0.0, 0.0, 0.0, 0.0, 0.0, 0.0, 0.0, 0.0, 0.0, 0.0, 0.0, 0.0, 0.0, 0.0, 0.0, 0.0, 0.0, 0.0, 0.0, 0.0, 0.0, 0.0, 0.0, 0.0, 0.0, 0.0, 0.0, 0.0, 0.0, 0.0, 0.0, 0.0, 0.0, 0.0, 0.0, 0.0, 0.0, 0.0, 0.0, 0.0, 0.0, 0.0, 0.0, 0.0, 0.0, 0.0, 0.0, 0.0, 0.0, 0.0, 0.0, 0.0, 0.0, 0.0, 0.0, 0.0, 0.0, 0.0, 0.0, 0.0, 0.0, 0.0, 0.0, 0.0, 0.0, 0.0, 0.0, 0.0, 0.0, 0.0, 0.0, 0.0, 0.0, 0.0, 0.0, 0.0, 0.0, 0.0, 0.0, 0.0, 0.0, 0.0, 0.0, 0.0, 0.0, 0.0, 0.0, 0.0, 0.0, 0.0, 0.0, 0.0, 0.0, 0.0, 0.0, 0.0, 0.0, 0.0, 0.0, 0.0, 0.0, 0.0, 0.0, 0.0, 0.0, 0.0, 0.0, 0.0, 0.0, 0.0, 0.0, 0.0, 0.0, 0.0, 0.0, 0.0, 0.0, 0.0, 0.0, 0.0, 0.0, 0.0, 0.0, 0.0, 0.0, 0.0, 0.0, 0.0, 0.0, 0.0, 0.0, 0.0, 0.0, 0.0, 0.0, 0.0, 0.0, 0.0, 0.0, 0.0, 0.0, 0.0, 0.0, 0.0, 0.0, 0.0, 0.0, 0.0, 0.0, 0.0, 0.0, 0.0, 0.0, 0.0, 0.0, 0.0, 0.0, 0.0, 0.0, 0.0, 0.0, 0.0, 0.0, 0.0, 0.0, 0.0, 0.0, 0.0, 0.0, 0.0, 0.0, 0.0, 0.0, 0.0, 0.0, 0.0, 0.0, 0.0, 0.0, 0.0, 0.0, 0.0, 0.0, 0.0, 0.0, 0.0, 0.0, 0.0, 0.0, 0.0, 0.0, 0.0, 0.0, 0.0, 0.0, 0.0, 0.0, 0.0, 0.0, 0.0, 0.0, 0.0, 0.0, 0.0, 0.0, 0.0, 0.0, 0.0, 0.0, 0.0, 0.0, 0.0, 0.0, 0.0, 0.0, 0.0, 0.0, 0.0, 0.0, 0.0, 0.0, 0.0, 0.0, 0.0, 0.0, 0.0, 0.0, 0.0, 0.0, 0.0, 0.0, 0.0, 0.0, 0.0, 0.0, 0.0, 0.0, 0.0, 0.0, 0.0, 0.0, 0.0, 0.0, 0.0, 0.0, 0.0, 0.0, 0.0, 0.0, 0.0, 0.0, 0.0, 0.0, 0.0, 0.0, 0.0, 0.0, 0.0, 0.0, 0.0, 0.0, 0.0, 0.0, 0.0, 0.0, 0.0, 0.0, 0.0, 0.0, 0.0, 0.0, 0.0, 0.0, 0.0, 0.0, 0.0, 0.0, 0.0, 0.0, 0.0, 0.0, 0.0, 0.0, 0.0, 0.0, 0.0, 0.0, 0.0, 0.0, 0.0, 0.0, 0.0, 0.0, 0.0, 0.0, 0.0, 0.0, 0.0, 0.0, 0.0, 0.0, 0.0, 0.0, 0.0, 0.0, 0.0, 0.0, 0.0, 0.0, 0.0, 0.0, 0.0, 0.0, 0.0, 0.0, 0.0, 0.0, 0.0, 0.0, 0.0, 0.0, 0.0, 0.0, 0.0, 0.0, 0.0, 0.0, 0.0, 0.0, 0.0, 0.0, 0.0, 0.0, 0.0, 0.0, 0.0, 0.0, 0.0, 0.0, 0.0, 0.0, 0.0, 0.0, 0.0, 0.0, 0.0, 0.0, 0.0, 0.0, 0.0, 0.0, 0.0, 0.0, 0.0, 0.0, 0.0, 0.0, 0.0, 0.0, 0.0, 0.0, 0.0, 0.0, 0.0, 0.0, 0.0, 0.0, 0.0, 0.0, 0.0, 0.0, 0.0, 0.0, 0.0, 0.0, 0.0, 0.0, 0.0, 0.0, 0.0, 0.0, 0.0, 0.0, 0.0, 0.0, 0.0, 0.0, 0.0, 0.0, 0.0, 0.0, 0.0, 0.0, 0.0, 0.0, 0.0, 0.0, 0.0, 0.0, 0.0, 0.0, 0.0, 0.0, 0.0, 0.0, 0.0, 0.0, 0.0, 0.0, 0.0, 0.0, 0.0, 0.0, 0.0, 0.0, 0.0, 0.0, 0.0, 0.0, 0.0, 0.0, 0.0, 0.0, 0.0, 0.0, 0.0, 0.0, 0.0, 0.0, 0.0, 0.0, 0.0, 0.0, 0.0, 0.0, 0.0, 0.0, 0.0, 0.0, 0.0, 0.0, 0.0, 0.0, 0.0, 0.0, 0.0, 0.0, 0.0, 0.0, 0.0, 0.0, 0.0, 0.0, 0.0, 0.0, 0.0, 0.0, 0.0, 0.0, 0.0, 0.0, 0.0, 0.0, 0.0, 0.0, 0.0, 0.0, 0.0, 0.0, 0.0, 0.0, 0.0, 0.0, 0.0, 0.0, 0.0, 0.0, 0.0, 0.0, 0.0, 0.0, 0.0, 0.0, 0.0, 0.0, 0.0, 0.0, 0.0, 0.0, 0.0, 0.0, 0.0, 0.0, 0.0, 0.0, 0.0, 0.0, 0.0, 0.0, 0.0, 0.0, 0.0, 0.0, 0.0, 0.0, 0.0, 0.0, 0.0, 0.0, 0.0, 0.0, 0.0, 0.0, 0.0, 0.0, 0.0, 0.0, 0.0, 0.0, 0.0, 0.0, 0.0, 0.0, 0.0, 0.0, 0.0, 0.0, 0.0, 0.0, 0.0, 0.0, 0.0, 0.0, 0.0, 0.0, 0.0, 0.0, 0.0, 0.0, 0.0, 0.0, 0.0, 0.0, 0.0, 0.0, 0.0, 0.0, 0.0, 0.0, 0.0, 0.0, 0.0, 0.0, 0.0, 0.0, 0.0, 0.0, 0.0, 0.0, 0.0, 0.0, 0.0, 0.0, 0.0, 0.0, 0.0, 0.0, 0.0, 0.0, 0.0, 0.0, 0.0, 0.0, 0.0, 0.0, 0.0, 0.0, 0.0, 0.0, 0.0, 0.0, 0.0, 0.0, 0.0, 0.0, 0.0, 0.0, 0.0, 0.0, 0.0, 0.0, 0.0, 0.0, 0.0, 0.0, 0.0, 0.0, 0.0, 0.0, 0.0, 0.0, 0.0, 0.0, 0.0, 0.0, 0.0, 0.0, 0.0, 0.0, 0.0, 0.0, 0.0, 0.0, 0.0, 0.0, 0.0, 0.0, 0.0, 0.0, 0.0, 0.0, 0.0, 0.0, 0.0, 0.0, 0.0, 0.0, 0.0, 0.0, 0.0, 0.0, 0.0, 0.0, 0.0, 0.0, 0.0, 0.0, 0.0, 0.0, 0.0, 0.0, 0.0, 0.0, 0.0, 0.0, 0.0, 0.0, 0.0, 0.0, 0.0, 0.0, 0.0, 0.0, 0.0, 0.0, 0.0, 0.0, 0.0, 0.0, 0.0, 0.0, 0.0, 0.0, 0.0, 0.0, 0.0, 0.0, 0.0, 0.0, 0.0, 0.0, 0.0, 0.0, 0.0, 0.0, 0.0, 0.0, 0.0, 0.0, 0.0, 0.0, 0.0, 0.0, 0.0, 0.0, 0.0, 0.0, 0.0, 0.0, 0.0, 0.0, 0.0, 0.0, 0.0, 0.0, 0.0, 0.0, 0.0, 0.0, 0.0, 0.0, 0.0, 0.0, 0.0, 0.0, 0.0, 0.0, 0.0, 0.0, 0.0, 0.0, 0.0, 0.0, 0.0, 0.0, 0.0, 0.0, 0.0, 0.0, 0.0, 0.0, 0.0, 0.0, 0.0, 0.0, 0.0, 0.0, 0.0, 0.0, 0.0, 0.0, 0.0, 0.0, 0.0, 0.0, 0.0, 0.0, 0.0, 0.0, 0.0, 0.0, 0.0, 0.0, 0.0, 0.0, 0.0, 0.0, 0.0, 0.0, 0.0, 0.0, 0.0, 0.0, 0.0, 0.0, 0.0, 0.0, 0.0, 0.0, 0.0, 0.0, 0.0, 0.0, 0.0, 0.0, 0.0, 0.0, 0.0, 0.0, 0.0, 0.0, 0.0, 0.0, 0.0, 0.0, 0.0, 0.0, 0.0, 0.0, 0.0, 0.0, 0.0, 0.375, 0.0, 0.625, 0.0, 0.625, 0.25, 0.375, 0.25, 0.375, 0.25, 0.625, 0.5, 0.375, 0.5, 0.375, 0.5, 0.625, 0.5, 0.625, 0.75, 0.375, 0.75, 0.375, 0.75, 0.625, 1.0, 0.375, 1.0, 0.125, 0.5, 0.375, 0.5, 0.375, 0.75, 0.125, 0.75, 0.375, 0.0, 0.625, 0.0, 0.625, 0.25, 0.375, 0.25, 0.375, 0.25, 0.625, 0.5, 0.375, 0.5, 0.375, 0.5, 0.625, 0.5, 0.625, 0.75, 0.375, 0.75, 0.375, 0.75, 0.625, 1.0, 0.375, 1.0, 0.125, 0.5, 0.375, 0.5, 0.375, 0.75, 0.125, 0.75])
me_cube_001.update()

# ---- objects
ob_cube = bpy.data.objects.new('Cube', me_cube)
ob_backpack = bpy.data.objects.new('Backpack', me_cylinder_001)
ob_backpack_001 = bpy.data.objects.new('Backpack.001', me_cylinder_002)
ob_antler_copy_001 = bpy.data.objects.new('Antler Copy.001', me_cube_001)

# ---- transforms, parenting, visibility, modifiers, constraints
ob_cube.location = (0.4638, 0.1572, 1.99)
ob_cube.rotation_euler = (-0.7758, -0.0, 0.0)
ob_backpack.location = (-0.03718, -1.73, 10.06)
ob_backpack.rotation_euler = (1.571, -0.0, 0.0)
ob_backpack.scale = (1.85, 1.85, 1.85)
ob_backpack.use_mesh_mirror_x = True
ob_backpack_001.location = (-0.03718, -1.73, 10.06)
ob_backpack_001.rotation_euler = (1.571, -0.0, 0.0)
ob_backpack_001.scale = (1.85, 1.85, 1.85)
ob_backpack_001.use_mesh_mirror_x = True
ob_antler_copy_001.location = (-0.2254, -1.385, 10.18)
ob_antler_copy_001.rotation_euler = (0.04985, 0.5192, 2.003)
ob_antler_copy_001.scale = (1.752, 1.752, 1.752)

# ---- collection membership
col_collection.objects.link(ob_cube)
col_collection.objects.link(ob_backpack)
col_collection.objects.link(ob_backpack_001)
col_collection.objects.link(ob_antler_copy_001)

# ---- scene / render settings (as saved in the file)
scene.frame_start = 1; scene.frame_end = 250; scene.frame_set(1)
scene.render.engine = 'BLENDER_EEVEE_NEXT'
scene.cycles.sampling_pattern = 'TABULATED_SOBOL'
scene.cycles.use_light_tree = False
scene.view_settings.view_transform = 'Filmic'
bpy.context.view_layer.update()

# ---- added for rendering (the .blend has no active camera and no usable light): camera, sun
cam_auto = bpy.data.cameras.new('AutoCamera')
cam_auto.lens = 50.0
cam_auto.sensor_width = 36.0
cam_auto.clip_end = 1000.0
ob_auto_camera = bpy.data.objects.new('AutoCamera', cam_auto)
scene.collection.objects.link(ob_auto_camera)
ob_auto_camera.location = (11.8068, -15.6928, 17.216)
ob_auto_camera.rotation_euler = (1.09748, -7.21219e-08, 0.694738)
scene.camera = ob_auto_camera
light_auto_sun = bpy.data.lights.new('AutoSun', 'SUN')
light_auto_sun.energy = 3.0
light_auto_sun.angle = 0.0523599
ob_auto_sun = bpy.data.objects.new('AutoSun', light_auto_sun)
scene.collection.objects.link(ob_auto_sun)
ob_auto_sun.rotation_euler = (0.872665, 0.174533, 0.523599)
bpy.context.view_layer.update()
